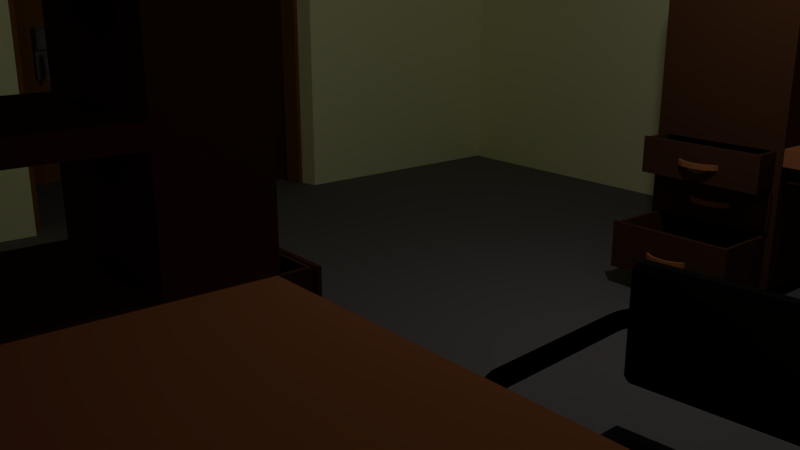 # Source: Dorm_Room.blend  (saved by Blender 2.79.0; exported with 4.5.12 LTS)
import bpy
from mathutils import Matrix  # noqa: F401  (used for matrix-valued properties, if any)

bpy.ops.wm.read_factory_settings(use_empty=True)
scene = bpy.context.scene
scene.name = 'Scene'

# ---- collections
col_collection_1 = bpy.data.collections.new('Collection 1'); scene.collection.children.link(col_collection_1)

# ---- materials (node trees are filled in below, after node groups)
mat_closet_door = bpy.data.materials.new('Closet Door')
mat_closet_door.alpha_threshold = 0.0
mat_closet_door.use_transparent_shadow = False
mat_closet_door.diffuse_color = (0.1193, 0.05048, 0.008608, 1.0)
mat_closet_door.roughness = 0.5
mat_closet_handle = bpy.data.materials.new('Closet Handle')
mat_closet_handle.alpha_threshold = 0.0
mat_closet_handle.use_transparent_shadow = False
mat_closet_handle.diffuse_color = (0.1902, 0.07838, 0.01, 1.0)
mat_closet_handle.roughness = 0.5
mat_hinge = bpy.data.materials.new('Hinge')
mat_hinge.alpha_threshold = 0.0
mat_hinge.use_transparent_shadow = False
mat_hinge.diffuse_color = (0.8, 0.492, 0.07279, 1.0)
mat_hinge.roughness = 0.5
mat_door = bpy.data.materials.new('Door')
mat_door.alpha_threshold = 0.0
mat_door.use_transparent_shadow = False
mat_door.diffuse_color = (0.281, 0.126, 0.02413, 1.0)
mat_door.roughness = 0.5
mat_mirror = bpy.data.materials.new('Mirror')
mat_mirror.alpha_threshold = 0.0
mat_mirror.use_transparent_shadow = False
mat_mirror.roughness = 0.5
mat_handle = bpy.data.materials.new('Handle')
mat_handle.alpha_threshold = 0.0
mat_handle.use_transparent_shadow = False
mat_handle.diffuse_color = (0.2079, 0.2079, 0.2079, 1.0)
mat_handle.roughness = 0.5
mat_arm = bpy.data.materials.new('Arm')
mat_arm.alpha_threshold = 0.0
mat_arm.use_transparent_shadow = False
mat_arm.diffuse_color = (0.0, 0.0, 0.0, 1.0)
mat_arm.roughness = 0.5
mat_arm.specular_intensity = 1.0
mat_seat = bpy.data.materials.new('Seat')
mat_seat.alpha_threshold = 0.0
mat_seat.use_transparent_shadow = False
mat_seat.diffuse_color = (0.01341, 0.01341, 0.01341, 1.0)
mat_seat.roughness = 0.5
mat_seat.specular_intensity = 0.1
mat_seat.line_color = (0.0, 0.0, 0.0, 1.0)
mat_dark_wood = bpy.data.materials.new('Dark Wood')
mat_dark_wood.alpha_threshold = 0.0
mat_dark_wood.use_transparent_shadow = False
mat_dark_wood.diffuse_color = (0.08353, 0.03323, 0.01435, 1.0)
mat_dark_wood.roughness = 0.5
mat_dark_wood.line_color = (0.0, 0.0, 0.0, 1.0)
mat_black = bpy.data.materials.new('Black')
mat_black.alpha_threshold = 0.0
mat_black.use_transparent_shadow = False
mat_black.diffuse_color = (0.0, 0.0, 0.0, 1.0)
mat_black.roughness = 0.5
mat_light_wood = bpy.data.materials.new('Light Wood')
mat_light_wood.alpha_threshold = 0.0
mat_light_wood.use_transparent_shadow = False
mat_light_wood.diffuse_color = (0.448, 0.1614, 0.0608, 1.0)
mat_light_wood.roughness = 0.5
mat_light_wood.line_color = (0.0, 0.0, 0.0, 1.0)
mat_purple = bpy.data.materials.new('Purple')
mat_purple.alpha_threshold = 0.0
mat_purple.use_transparent_shadow = False
mat_purple.diffuse_color = (0.4261, 0.0, 0.8, 1.0)
mat_purple.roughness = 0.5
mat_wall = bpy.data.materials.new('Wall')
mat_wall.alpha_threshold = 0.0
mat_wall.use_transparent_shadow = False
mat_wall.diffuse_color = (1.0, 1.0, 0.6, 1.0)
mat_wall.roughness = 0.5
mat_wall.specular_intensity = 1.0
mat_wall.line_color = (0.0, 0.0, 0.0, 1.0)
mat_floor = bpy.data.materials.new('Floor')
mat_floor.alpha_threshold = 0.0
mat_floor.use_transparent_shadow = False
mat_floor.diffuse_color = (0.1902, 0.1734, 0.1785, 1.0)
mat_floor.roughness = 0.5
mat_floor.specular_intensity = 0.0
mat_windowsill = bpy.data.materials.new('Windowsill')
mat_windowsill.alpha_threshold = 0.0
mat_windowsill.use_transparent_shadow = False
mat_windowsill.diffuse_color = (1.0, 0.9734, 0.8714, 1.0)
mat_windowsill.roughness = 0.5
mat_window = bpy.data.materials.new('Window')
mat_window.alpha_threshold = 0.0
mat_window.use_transparent_shadow = False
mat_window.diffuse_color = (0.0, 0.7757, 0.8, 1.0)
mat_window.roughness = 0.5
mat_frame = bpy.data.materials.new('Frame')
mat_frame.alpha_threshold = 0.0
mat_frame.use_transparent_shadow = False
mat_frame.diffuse_color = (0.214, 0.07549, 0.03322, 1.0)
mat_frame.roughness = 0.5
mat_doorframe = bpy.data.materials.new('Doorframe')
mat_doorframe.alpha_threshold = 0.0
mat_doorframe.use_transparent_shadow = False
mat_doorframe.diffuse_color = (0.2529, 0.1018, 0.01789, 1.0)
mat_doorframe.roughness = 0.5

# ---- material node trees

# ---- world
world_world = bpy.data.worlds.new('World'); scene.world = world_world
world_world.color = (0.05088, 0.05088, 0.05088)
world_world.use_sun_shadow = False
world_world.sun_shadow_jitter_overblur = 0.0
world_world.cycles.sampling_method = 'MANUAL'

# ---- cameras
cam_camera = bpy.data.cameras.new('Camera')
cam_camera.clip_end = 100.0
cam_camera.lens = 35.0
cam_camera.sensor_width = 32.0
cam_camera.sensor_height = 18.0
cam_camera.ortho_scale = 7.314
cam_camera.dof.focus_distance = 0.0
cam_camera.dof.aperture_fstop = 128.0

# ---- lights
light_lamp = bpy.data.lights.new('Lamp', 'POINT')
light_lamp.transmission_factor = 0.0
light_lamp.cutoff_distance = 30.0
light_lamp.energy = 100.0
light_lamp.shadow_buffer_clip_start = 1.001
light_lamp.shadow_soft_size = 0.1
light_lamp.shadow_maximum_resolution = 0.006
light_lamp.use_absolute_resolution = True

# ---- meshes
me_closet_door = bpy.data.meshes.new('Closet Door')
me_closet_door.from_pydata([(-0.1, -1.5, -3.3), (-0.1, -1.5, 3.3), (-0.1, 1.5, -3.3), (-0.1, 1.5, 3.3), (0.1, -1.5, -3.3), (0.1, -1.5, 3.3), (0.1, 1.5, -3.3), (0.1, 1.5, 3.3), (-0.1691, -0.05, -3.3), (-0.1691, -0.05, 3.3), (0.03091, -0.05, -3.3), (0.03091, -0.05, 3.3), (-0.1691, 0.05, 3.3), (0.03091, 0.05, -3.3), (-0.1691, 0.05, -3.3), (0.03091, 0.05, 3.3), (-0.1614, 0.1985, 3.3), (-0.14, 0.61, 3.3), (0.03862, 0.1985, -3.3), (0.05998, 0.61, -3.3), (-0.14, 0.61, -3.3), (-0.1614, 0.1985, -3.3), (0.05998, 0.61, 3.3), (0.03862, 0.1985, 3.3), (-0.1, -1.5, -0.44), (-0.1, -1.5, 0.44), (-0.1, 1.5, 0.44), (-0.1, 1.5, -0.44), (0.1, 1.5, 0.44), (0.1, 1.5, -0.44), (0.1, -1.5, 0.44), (0.1, -1.5, -0.44), (0.03091, -0.05, 0.44), (0.03091, -0.05, -0.44), (-0.1691, -0.05, 0.44), (-0.1691, -0.05, -0.44), (0.03091, 0.05, 0.44), (0.03091, 0.05, -0.44), (-0.1691, 0.05, 0.44), (-0.1691, 0.05, -0.44), (0.05998, 0.61, 0.44), (0.05998, 0.61, -0.44), (0.03862, 0.1985, 0.44), (0.03862, 0.1985, -0.44), (-0.1614, 0.1985, 0.44), (-0.1614, 0.1985, -0.44), (-0.14, 0.61, 0.44), (-0.14, 0.61, -0.44), (0.08001, 0.61, 0.44), (0.08001, 0.61, -0.44), (0.05966, 0.1985, 0.44), (0.05966, 0.1985, -0.44), (-0.1644, -0.1405, -3.3), (0.03561, -0.1405, 3.3), (-0.1644, -0.1405, 3.3), (0.03561, -0.1405, -3.3), (-0.1644, -0.1405, -0.44), (-0.1644, -0.1405, 0.44), (0.03561, -0.1405, -0.44), (0.03561, -0.1405, 0.44), (-0.1546, -0.3291, -3.3), (0.0454, -0.3291, 3.3), (0.0454, -0.3291, -0.44), (0.0454, -0.3291, 0.44), (-0.1546, -0.3291, 3.3), (0.0454, -0.3291, -3.3), (-0.1546, -0.3291, -0.44), (-0.1546, -0.3291, 0.44), (-0.1, -1.5, -0.1774), (-0.1, -1.5, 0.1774), (-0.1, 1.5, 0.1774), (-0.1, 1.5, -0.1774), (0.1, 1.5, 0.1774), (0.1, 1.5, -0.1774), (0.1, -1.5, 0.1774), (0.1, -1.5, -0.1774), (0.03091, -0.05, 0.1774), (0.03091, -0.05, -0.1774), (-0.1691, -0.05, 0.1774), (-0.1691, -0.05, -0.1774), (0.03091, 0.05, 0.1774), (0.03091, 0.05, -0.1774), (-0.1691, 0.05, 0.1774), (-0.1691, 0.05, -0.1774), (0.06206, 0.61, 0.1774), (0.06206, 0.61, -0.1774), (0.03862, 0.1985, 0.1774), (0.03862, 0.1985, -0.1774), (-0.1614, 0.1985, 0.1774), (-0.1614, 0.1985, -0.1774), (-0.14, 0.61, 0.1774), (-0.14, 0.61, -0.1774), (0.08102, 0.61, 0.1774), (0.08102, 0.61, -0.1774), (0.05966, 0.1985, 0.1774), (0.05966, 0.1985, -0.1774), (0.03561, -0.1405, 0.1774), (0.03561, -0.1405, -0.1774), (-0.1644, -0.1405, 0.1774), (-0.1644, -0.1405, -0.1774), (-0.1546, -0.3291, 0.1774), (-0.1546, -0.3291, -0.1774), (0.0454, -0.3291, 0.1774), (0.0454, -0.3291, -0.1774), (0.06937, -0.1705, 0.1474), (0.06937, -0.1705, -0.1474), (0.07555, -0.2991, 0.1474), (0.07555, -0.2991, -0.1474), (0.06717, -0.1405, 0.1774), (0.06717, -0.1405, -0.1774), (0.07552, -0.3291, 0.1774), (0.07552, -0.3291, -0.1774), (0.05041, -0.1705, 0.1474), (0.05041, -0.1705, -0.1474), (0.05613, -0.2991, 0.1474), (0.05613, -0.2991, -0.1474), (0.03091, 0.055, -3.3), (0.03091, 0.055, 3.3), (0.0698, 0.03889, -3.3), (0.0698, 0.03889, 3.3), (0.08591, -4.245e-08, -3.3), (0.08591, -4.245e-08, 3.3), (0.0698, -0.03889, -3.3), (0.0698, -0.03889, 3.3), (0.03091, -0.055, -3.3), (0.03091, -0.055, 3.3), (-0.007979, -0.03889, -3.3), (-0.007979, -0.03889, 3.3), (-0.02409, -3.939e-08, -3.3), (-0.02409, -3.939e-08, 3.3), (-0.007979, 0.03889, -3.3), (-0.007979, 0.03889, 3.3), (0.03091, 0.055, -3.087), (0.03091, 0.055, -2.874), (0.03091, 0.055, -2.661), (0.03091, 0.055, -2.448), (0.03091, 0.055, -2.235), (0.03091, 0.055, -2.023), (0.03091, 0.055, -1.81), (0.03091, 0.055, -1.597), (0.03091, 0.055, -1.384), (0.03091, 0.055, -1.171), (0.03091, 0.055, -0.9581), (0.03091, 0.055, -0.7452), (0.03091, 0.055, -0.5323), (0.03091, 0.055, -0.3194), (0.03091, 0.055, -0.1065), (0.03091, 0.055, 0.1065), (0.03091, 0.055, 0.3194), (0.03091, 0.055, 0.5323), (0.03091, 0.055, 0.7452), (0.03091, 0.055, 0.9581), (0.03091, 0.055, 1.171), (0.03091, 0.055, 1.384), (0.03091, 0.055, 1.597), (0.03091, 0.055, 1.81), (0.03091, 0.055, 2.023), (0.03091, 0.055, 2.235), (0.03091, 0.055, 2.448), (0.03091, 0.055, 2.661), (0.03091, 0.055, 2.874), (0.03091, 0.055, 3.087), (0.0698, 0.03889, 3.087), (0.0698, 0.03889, 2.874), (0.0698, 0.03889, 2.661), (0.0698, 0.03889, 2.448), (0.0698, 0.03889, 2.235), (0.0698, 0.03889, 2.023), (0.0698, 0.03889, 1.81), (0.0698, 0.03889, 1.597), (0.0698, 0.03889, 1.384), (0.0698, 0.03889, 1.171), (0.0698, 0.03889, 0.9581), (0.0698, 0.03889, 0.7452), (0.0698, 0.03889, 0.5323), (0.0698, 0.03889, 0.3194), (0.0698, 0.03889, 0.1065), (0.0698, 0.03889, -0.1065), (0.0698, 0.03889, -0.3194), (0.0698, 0.03889, -0.5323), (0.0698, 0.03889, -0.7452), (0.0698, 0.03889, -0.9581), (0.0698, 0.03889, -1.171), (0.0698, 0.03889, -1.384), (0.0698, 0.03889, -1.597), (0.0698, 0.03889, -1.81), (0.0698, 0.03889, -2.023), (0.0698, 0.03889, -2.235), (0.0698, 0.03889, -2.448), (0.0698, 0.03889, -2.661), (0.0698, 0.03889, -2.874), (0.0698, 0.03889, -3.087), (0.08591, -4.245e-08, 3.087), (0.08591, -4.245e-08, 2.874), (0.08591, -4.245e-08, 2.661), (0.08591, -4.245e-08, 2.448), (0.08591, -4.245e-08, 2.235), (0.08591, -4.245e-08, 2.023), (0.08591, -4.245e-08, 1.81), (0.08591, -4.245e-08, 1.597), (0.08591, -4.245e-08, 1.384), (0.08591, -4.245e-08, 1.171), (0.08591, -4.245e-08, 0.9581), (0.08591, -4.245e-08, 0.7452), (0.08591, -4.245e-08, 0.5323), (0.08591, -4.245e-08, 0.3194), (0.08591, -4.245e-08, 0.1065), (0.08591, -4.245e-08, -0.1065), (0.08591, -4.245e-08, -0.3194), (0.08591, -4.245e-08, -0.5323), (0.08591, -4.245e-08, -0.7452), (0.08591, -4.245e-08, -0.9581), (0.08591, -4.245e-08, -1.171), (0.08591, -4.245e-08, -1.384), (0.08591, -4.245e-08, -1.597), (0.08591, -4.245e-08, -1.81), (0.08591, -4.245e-08, -2.023), (0.08591, -4.245e-08, -2.235), (0.08591, -4.245e-08, -2.448), (0.08591, -4.245e-08, -2.661), (0.08591, -4.245e-08, -2.874), (0.08591, -4.245e-08, -3.087), (0.0698, -0.03889, 3.087), (0.0698, -0.03889, 2.874), (0.0698, -0.03889, 2.661), (0.0698, -0.03889, 2.448), (0.0698, -0.03889, 2.235), (0.0698, -0.03889, 2.023), (0.0698, -0.03889, 1.81), (0.0698, -0.03889, 1.597), (0.0698, -0.03889, 1.384), (0.0698, -0.03889, 1.171), (0.0698, -0.03889, 0.9581), (0.0698, -0.03889, 0.7452), (0.0698, -0.03889, 0.5323), (0.0698, -0.03889, 0.3194), (0.0698, -0.03889, 0.1065), (0.0698, -0.03889, -0.1065), (0.0698, -0.03889, -0.3194), (0.0698, -0.03889, -0.5323), (0.0698, -0.03889, -0.7452), (0.0698, -0.03889, -0.9581), (0.0698, -0.03889, -1.171), (0.0698, -0.03889, -1.384), (0.0698, -0.03889, -1.597), (0.0698, -0.03889, -1.81), (0.0698, -0.03889, -2.023), (0.0698, -0.03889, -2.235), (0.0698, -0.03889, -2.448), (0.0698, -0.03889, -2.661), (0.0698, -0.03889, -2.874), (0.0698, -0.03889, -3.087), (0.03091, -0.055, 3.087), (0.03091, -0.055, 2.874), (0.03091, -0.055, 2.661), (0.03091, -0.055, 2.448), (0.03091, -0.055, 2.235), (0.03091, -0.055, 2.023), (0.03091, -0.055, 1.81), (0.03091, -0.055, 1.597), (0.03091, -0.055, 1.384), (0.03091, -0.055, 1.171), (0.03091, -0.055, 0.9581), (0.03091, -0.055, 0.7452), (0.03091, -0.055, 0.5323), (0.03091, -0.055, 0.3194), (0.03091, -0.055, 0.1065), (0.03091, -0.055, -0.1065), (0.03091, -0.055, -0.3194), (0.03091, -0.055, -0.5323), (0.03091, -0.055, -0.7452), (0.03091, -0.055, -0.9581), (0.03091, -0.055, -1.171), (0.03091, -0.055, -1.384), (0.03091, -0.055, -1.597), (0.03091, -0.055, -1.81), (0.03091, -0.055, -2.023), (0.03091, -0.055, -2.235), (0.03091, -0.055, -2.448), (0.03091, -0.055, -2.661), (0.03091, -0.055, -2.874), (0.03091, -0.055, -3.087), (-0.007979, -0.03889, 3.087), (-0.007979, -0.03889, 2.874), (-0.007979, -0.03889, 2.661), (-0.007979, -0.03889, 2.448), (-0.007979, -0.03889, 2.235), (-0.007979, -0.03889, 2.023), (-0.007979, -0.03889, 1.81), (-0.007979, -0.03889, 1.597), (-0.007979, -0.03889, 1.384), (-0.007979, -0.03889, 1.171), (-0.007979, -0.03889, 0.9581), (-0.007979, -0.03889, 0.7452), (-0.007979, -0.03889, 0.5323), (-0.007979, -0.03889, 0.3194), (-0.007979, -0.03889, 0.1065), (-0.007979, -0.03889, -0.1065), (-0.007979, -0.03889, -0.3194), (-0.007979, -0.03889, -0.5323), (-0.007979, -0.03889, -0.7452), (-0.007979, -0.03889, -0.9581), (-0.007979, -0.03889, -1.171), (-0.007979, -0.03889, -1.384), (-0.007979, -0.03889, -1.597), (-0.007979, -0.03889, -1.81), (-0.007979, -0.03889, -2.023), (-0.007979, -0.03889, -2.235), (-0.007979, -0.03889, -2.448), (-0.007979, -0.03889, -2.661), (-0.007979, -0.03889, -2.874), (-0.007979, -0.03889, -3.087), (-0.02409, -3.939e-08, 3.087), (-0.02409, -3.939e-08, 2.874), (-0.02409, -3.939e-08, 2.661), (-0.02409, -3.939e-08, 2.448), (-0.02409, -3.939e-08, 2.235), (-0.02409, -3.939e-08, 2.023), (-0.02409, -3.939e-08, 1.81), (-0.02409, -3.939e-08, 1.597), (-0.02409, -3.939e-08, 1.384), (-0.02409, -3.939e-08, 1.171), (-0.02409, -3.939e-08, 0.9581), (-0.02409, -3.939e-08, 0.7452), (-0.02409, -3.939e-08, 0.5323), (-0.02409, -3.939e-08, 0.3194), (-0.02409, -3.939e-08, 0.1065), (-0.02409, -3.939e-08, -0.1065), (-0.02409, -3.939e-08, -0.3194), (-0.02409, -3.939e-08, -0.5323), (-0.02409, -3.939e-08, -0.7452), (-0.02409, -3.939e-08, -0.9581), (-0.02409, -3.939e-08, -1.171), (-0.02409, -3.939e-08, -1.384), (-0.02409, -3.939e-08, -1.597), (-0.02409, -3.939e-08, -1.81), (-0.02409, -3.939e-08, -2.023), (-0.02409, -3.939e-08, -2.235), (-0.02409, -3.939e-08, -2.448), (-0.02409, -3.939e-08, -2.661), (-0.02409, -3.939e-08, -2.874), (-0.02409, -3.939e-08, -3.087), (-0.007979, 0.03889, 3.087), (-0.007979, 0.03889, 2.874), (-0.007979, 0.03889, 2.661), (-0.007979, 0.03889, 2.448), (-0.007979, 0.03889, 2.235), (-0.007979, 0.03889, 2.023), (-0.007979, 0.03889, 1.81), (-0.007979, 0.03889, 1.597), (-0.007979, 0.03889, 1.384), (-0.007979, 0.03889, 1.171), (-0.007979, 0.03889, 0.9581), (-0.007979, 0.03889, 0.7452), (-0.007979, 0.03889, 0.5323), (-0.007979, 0.03889, 0.3194), (-0.007979, 0.03889, 0.1065), (-0.007979, 0.03889, -0.1065), (-0.007979, 0.03889, -0.3194), (-0.007979, 0.03889, -0.5323), (-0.007979, 0.03889, -0.7452), (-0.007979, 0.03889, -0.9581), (-0.007979, 0.03889, -1.171), (-0.007979, 0.03889, -1.384), (-0.007979, 0.03889, -1.597), (-0.007979, 0.03889, -1.81), (-0.007979, 0.03889, -2.023), (-0.007979, 0.03889, -2.235), (-0.007979, 0.03889, -2.448), (-0.007979, 0.03889, -2.661), (-0.007979, 0.03889, -2.874), (-0.007979, 0.03889, -3.087)], [], [(46, 17, 3, 26), (26, 3, 7, 28), (63, 61, 5, 30), (30, 5, 1, 25), (60, 65, 4, 0), (61, 64, 1, 5), (15, 12, 9, 11), (14, 13, 10, 8), (36, 15, 11, 32), (57, 54, 9, 34), (42, 23, 15, 36), (21, 18, 13, 14), (23, 16, 12, 15), (34, 9, 12, 38), (7, 3, 17, 22), (22, 17, 16, 23), (2, 6, 19, 20), (20, 19, 18, 21), (28, 7, 22, 40), (40, 22, 23, 42), (38, 12, 16, 44), (44, 16, 17, 46), (21, 45, 47, 20), (88, 44, 46, 90), (14, 39, 45, 21), (82, 38, 44, 88), (19, 41, 43, 18), (40, 42, 50, 48), (6, 29, 41, 19), (72, 28, 40, 84), (8, 35, 39, 14), (78, 34, 38, 82), (18, 43, 37, 13), (86, 42, 36, 80), (52, 56, 35, 8), (98, 57, 34, 78), (13, 37, 33, 10), (80, 36, 32, 76), (4, 31, 24, 0), (74, 30, 25, 69), (65, 62, 31, 4), (102, 63, 30, 74), (2, 27, 29, 6), (70, 26, 28, 72), (20, 47, 27, 2), (90, 46, 26, 70), (92, 48, 50, 94), (87, 43, 51, 95), (84, 40, 48, 92), (43, 41, 49, 51), (76, 32, 59, 96), (10, 33, 58, 55), (100, 67, 57, 98), (60, 66, 56, 52), (67, 64, 54, 57), (11, 9, 54, 53), (8, 10, 55, 52), (32, 11, 53, 59), (25, 1, 64, 67), (0, 24, 66, 60), (69, 25, 67, 100), (96, 59, 63, 102), (55, 58, 62, 65), (53, 54, 64, 61), (52, 55, 65, 60), (59, 53, 61, 63), (58, 97, 103, 62), (97, 96, 108, 109), (24, 68, 101, 66), (68, 69, 100, 101), (66, 101, 99, 56), (101, 100, 98, 99), (33, 77, 97, 58), (77, 76, 96, 97), (41, 85, 93, 49), (85, 84, 92, 93), (42, 86, 94, 50), (86, 87, 95, 94), (49, 93, 95, 51), (93, 92, 94, 95), (47, 91, 71, 27), (91, 90, 70, 71), (27, 71, 73, 29), (71, 70, 72, 73), (62, 103, 75, 31), (103, 102, 74, 75), (31, 75, 68, 24), (75, 74, 69, 68), (37, 81, 77, 33), (81, 80, 76, 77), (56, 99, 79, 35), (99, 98, 78, 79), (43, 87, 81, 37), (87, 86, 80, 81), (35, 79, 83, 39), (79, 78, 82, 83), (29, 73, 85, 41), (73, 72, 84, 85), (39, 83, 89, 45), (83, 82, 88, 89), (45, 89, 91, 47), (89, 88, 90, 91), (107, 105, 113, 115), (103, 97, 109, 111), (96, 102, 110, 108), (102, 103, 111, 110), (104, 105, 109, 108), (107, 106, 110, 111), (105, 107, 111, 109), (106, 104, 108, 110), (113, 112, 114, 115), (105, 104, 112, 113), (104, 106, 114, 112), (106, 107, 115, 114), (161, 117, 119, 162), (162, 119, 121, 192), (192, 121, 123, 222), (222, 123, 125, 252), (252, 125, 127, 282), (282, 127, 129, 312), (119, 117, 131, 129, 127, 125, 123, 121), (312, 129, 131, 342), (342, 131, 117, 161), (116, 118, 120, 122, 124, 126, 128, 130), (130, 371, 132, 116), (371, 370, 133, 132), (370, 369, 134, 133), (369, 368, 135, 134), (368, 367, 136, 135), (367, 366, 137, 136), (366, 365, 138, 137), (365, 364, 139, 138), (364, 363, 140, 139), (363, 362, 141, 140), (362, 361, 142, 141), (361, 360, 143, 142), (360, 359, 144, 143), (359, 358, 145, 144), (358, 357, 146, 145), (357, 356, 147, 146), (356, 355, 148, 147), (355, 354, 149, 148), (354, 353, 150, 149), (353, 352, 151, 150), (352, 351, 152, 151), (351, 350, 153, 152), (350, 349, 154, 153), (349, 348, 155, 154), (348, 347, 156, 155), (347, 346, 157, 156), (346, 345, 158, 157), (345, 344, 159, 158), (344, 343, 160, 159), (343, 342, 161, 160), (128, 341, 371, 130), (341, 340, 370, 371), (340, 339, 369, 370), (339, 338, 368, 369), (338, 337, 367, 368), (337, 336, 366, 367), (336, 335, 365, 366), (335, 334, 364, 365), (334, 333, 363, 364), (333, 332, 362, 363), (332, 331, 361, 362), (331, 330, 360, 361), (330, 329, 359, 360), (329, 328, 358, 359), (328, 327, 357, 358), (327, 326, 356, 357), (326, 325, 355, 356), (325, 324, 354, 355), (324, 323, 353, 354), (323, 322, 352, 353), (322, 321, 351, 352), (321, 320, 350, 351), (320, 319, 349, 350), (319, 318, 348, 349), (318, 317, 347, 348), (317, 316, 346, 347), (316, 315, 345, 346), (315, 314, 344, 345), (314, 313, 343, 344), (313, 312, 342, 343), (126, 311, 341, 128), (311, 310, 340, 341), (310, 309, 339, 340), (309, 308, 338, 339), (308, 307, 337, 338), (307, 306, 336, 337), (306, 305, 335, 336), (305, 304, 334, 335), (304, 303, 333, 334), (303, 302, 332, 333), (302, 301, 331, 332), (301, 300, 330, 331), (300, 299, 329, 330), (299, 298, 328, 329), (298, 297, 327, 328), (297, 296, 326, 327), (296, 295, 325, 326), (295, 294, 324, 325), (294, 293, 323, 324), (293, 292, 322, 323), (292, 291, 321, 322), (291, 290, 320, 321), (290, 289, 319, 320), (289, 288, 318, 319), (288, 287, 317, 318), (287, 286, 316, 317), (286, 285, 315, 316), (285, 284, 314, 315), (284, 283, 313, 314), (283, 282, 312, 313), (124, 281, 311, 126), (281, 280, 310, 311), (280, 279, 309, 310), (279, 278, 308, 309), (278, 277, 307, 308), (277, 276, 306, 307), (276, 275, 305, 306), (275, 274, 304, 305), (274, 273, 303, 304), (273, 272, 302, 303), (272, 271, 301, 302), (271, 270, 300, 301), (270, 269, 299, 300), (269, 268, 298, 299), (268, 267, 297, 298), (267, 266, 296, 297), (266, 265, 295, 296), (265, 264, 294, 295), (264, 263, 293, 294), (263, 262, 292, 293), (262, 261, 291, 292), (261, 260, 290, 291), (260, 259, 289, 290), (259, 258, 288, 289), (258, 257, 287, 288), (257, 256, 286, 287), (256, 255, 285, 286), (255, 254, 284, 285), (254, 253, 283, 284), (253, 252, 282, 283), (122, 251, 281, 124), (251, 250, 280, 281), (250, 249, 279, 280), (249, 248, 278, 279), (248, 247, 277, 278), (247, 246, 276, 277), (246, 245, 275, 276), (245, 244, 274, 275), (244, 243, 273, 274), (243, 242, 272, 273), (242, 241, 271, 272), (241, 240, 270, 271), (240, 239, 269, 270), (239, 238, 268, 269), (238, 237, 267, 268), (237, 236, 266, 267), (236, 235, 265, 266), (235, 234, 264, 265), (234, 233, 263, 264), (233, 232, 262, 263), (232, 231, 261, 262), (231, 230, 260, 261), (230, 229, 259, 260), (229, 228, 258, 259), (228, 227, 257, 258), (227, 226, 256, 257), (226, 225, 255, 256), (225, 224, 254, 255), (224, 223, 253, 254), (223, 222, 252, 253), (120, 221, 251, 122), (221, 220, 250, 251), (220, 219, 249, 250), (219, 218, 248, 249), (218, 217, 247, 248), (217, 216, 246, 247), (216, 215, 245, 246), (215, 214, 244, 245), (214, 213, 243, 244), (213, 212, 242, 243), (212, 211, 241, 242), (211, 210, 240, 241), (210, 209, 239, 240), (209, 208, 238, 239), (208, 207, 237, 238), (207, 206, 236, 237), (206, 205, 235, 236), (205, 204, 234, 235), (204, 203, 233, 234), (203, 202, 232, 233), (202, 201, 231, 232), (201, 200, 230, 231), (200, 199, 229, 230), (199, 198, 228, 229), (198, 197, 227, 228), (197, 196, 226, 227), (196, 195, 225, 226), (195, 194, 224, 225), (194, 193, 223, 224), (193, 192, 222, 223), (118, 191, 221, 120), (191, 190, 220, 221), (190, 189, 219, 220), (189, 188, 218, 219), (188, 187, 217, 218), (187, 186, 216, 217), (186, 185, 215, 216), (185, 184, 214, 215), (184, 183, 213, 214), (183, 182, 212, 213), (182, 181, 211, 212), (181, 180, 210, 211), (180, 179, 209, 210), (179, 178, 208, 209), (178, 177, 207, 208), (177, 176, 206, 207), (176, 175, 205, 206), (175, 174, 204, 205), (174, 173, 203, 204), (173, 172, 202, 203), (172, 171, 201, 202), (171, 170, 200, 201), (170, 169, 199, 200), (169, 168, 198, 199), (168, 167, 197, 198), (167, 166, 196, 197), (166, 165, 195, 196), (165, 164, 194, 195), (164, 163, 193, 194), (163, 162, 192, 193), (116, 132, 191, 118), (132, 133, 190, 191), (133, 134, 189, 190), (134, 135, 188, 189), (135, 136, 187, 188), (136, 137, 186, 187), (137, 138, 185, 186), (138, 139, 184, 185), (139, 140, 183, 184), (140, 141, 182, 183), (141, 142, 181, 182), (142, 143, 180, 181), (143, 144, 179, 180), (144, 145, 178, 179), (145, 146, 177, 178), (146, 147, 176, 177), (147, 148, 175, 176), (148, 149, 174, 175), (149, 150, 173, 174), (150, 151, 172, 173), (151, 152, 171, 172), (152, 153, 170, 171), (153, 154, 169, 170), (154, 155, 168, 169), (155, 156, 167, 168), (156, 157, 166, 167), (157, 158, 165, 166), (158, 159, 164, 165), (159, 160, 163, 164), (160, 161, 162, 163)])
me_closet_door.polygons.foreach_set('material_index', [0, 0, 0, 0, 0, 0, 0, 0, 0, 0, 0, 0, 0, 0, 0, 0, 0, 0, 0, 0, 0, 0, 0, 0, 0, 0, 0, 1, 0, 0, 0, 0, 0, 0, 0, 0, 0, 0, 0, 0, 0, 0, 0, 0, 0, 0, 1, 1, 1, 1, 0, 0, 0, 0, 0, 0, 0, 0, 0, 0, 0, 0, 0, 0, 0, 0, 0, 1, 0, 0, 0, 0, 0, 0, 1, 1, 1, 1, 1, 1, 0, 0, 0, 0, 0, 0, 0, 0, 0, 0, 0, 0, 0, 0, 0, 0, 0, 0, 0, 0, 0, 0, 1, 1, 1, 1, 1, 1, 1, 1, 1, 1, 1, 1, 1, 1, 1, 1, 1, 1, 2, 1, 1, 2, 1, 2, 1, 2, 1, 2, 1, 2, 1, 2, 1, 2, 1, 2, 1, 2, 1, 2, 1, 2, 1, 2, 1, 2, 1, 2, 1, 2, 1, 2, 1, 2, 1, 2, 1, 2, 1, 2, 1, 2, 1, 2, 1, 2, 1, 2, 1, 2, 1, 2, 1, 2, 1, 2, 1, 2, 1, 2, 1, 2, 1, 2, 1, 2, 1, 2, 1, 2, 1, 2, 1, 2, 1, 2, 1, 2, 1, 2, 1, 2, 1, 2, 1, 2, 1, 2, 1, 2, 1, 2, 1, 2, 1, 2, 1, 2, 1, 2, 1, 2, 1, 2, 1, 2, 1, 2, 1, 2, 1, 2, 1, 2, 1, 2, 1, 2, 1, 2, 1, 2, 1, 2, 1, 2, 1, 2, 1, 2, 1, 2, 1, 2, 1, 2, 1, 2, 1, 2, 1, 2, 1, 2, 1, 2, 1, 2, 1, 2, 1, 2, 1, 2, 1, 2, 1, 2, 1, 2, 1, 2, 1, 2, 1, 2, 1, 2, 1, 2, 1, 2, 1, 2, 1, 2, 1, 2, 1, 2, 1, 2, 1, 2, 1, 2, 1, 2, 1, 2, 1, 2, 1, 2, 1, 2, 1, 2, 1, 2, 1, 2, 1, 2, 1, 2, 1, 2, 1, 2, 1, 2, 1, 2, 1, 2, 1, 2, 1, 2, 1, 2, 1, 2, 1, 2, 1, 2, 1, 2, 1, 2, 1, 2, 1, 2, 1, 2, 1, 2, 1, 2])
me_closet_door.materials.append(mat_closet_door)
me_closet_door.materials.append(mat_closet_handle)
me_closet_door.materials.append(mat_hinge)
me_closet_door.use_remesh_preserve_volume = False
me_closet_door.use_remesh_preserve_attributes = False
me_closet_door.use_mirror_vertex_groups = False
me_closet_door.update()
me_door = bpy.data.meshes.new('Door')
me_door.from_pydata([(7.629e-07, -3.2, -3.0), (7.629e-07, -3.2, 3.6), (7.629e-07, -1.192e-07, -3.0), (7.629e-07, -1.192e-07, 3.6), (0.2, -3.2, -3.0), (0.2, -3.2, 3.6), (0.2, -1.192e-07, -3.0), (0.2, -1.192e-07, 3.6), (0.1, -2.5, -1.5), (0.1, -2.5, 2.5), (0.1, -0.7, -1.5), (0.1, -0.7, 2.5), (0.3, -2.5, -1.5), (0.3, -2.5, 2.5), (0.3, -0.7, -1.5), (0.3, -0.7, 2.5), (0.2, -3.1, -0.1), (0.2, -3.1, 0.4), (0.2, -2.8, -0.1), (0.2, -2.8, 0.4), (0.4, -3.074, -0.06988), (0.4, -3.074, 0.3621), (0.4, -2.826, -0.06988), (0.4, -2.826, 0.3621), (0.3, -2.8, -0.1), (0.3, -2.8, 0.4), (0.3, -3.1, -0.1), (0.3, -3.1, 0.4), (0.2, -2.8, -0.7), (0.2, -3.1, -0.7), (0.3, -2.8, -0.7), (0.3, -3.1, -0.7), (0.2, -3.1, -0.4), (0.3, -3.1, -0.4), (0.3, -2.8, -0.4), (0.2, -2.8, -0.4), (0.2, -3.1, -0.49), (0.3, -3.1, -0.49), (0.3, -2.8, -0.49), (0.2, -2.8, -0.49), (0.2, -2.9, -0.1), (0.2, -3.0, -0.1), (0.2, -3.0, 0.4), (0.2, -2.9, 0.4), (0.4302, -3.013, -0.05032), (0.4302, -2.887, -0.05032), (0.4302, -2.887, 0.3566), (0.4302, -3.013, 0.3566), (0.3, -2.9, 0.4), (0.3, -3.0, 0.4), (0.3, -2.9, -0.1), (0.3, -3.0, -0.1), (0.2, -2.9, -0.7), (0.2, -3.0, -0.7), (0.3, -2.9, -0.7), (0.3, -3.0, -0.7), (0.2, -2.9, -0.4), (0.2, -3.0, -0.4), (0.3, -3.0, -0.4), (0.3, -2.9, -0.4), (0.2, -2.9, -0.49), (0.2, -3.0, -0.49), (0.3, -3.0, -0.49), (0.3, -2.9, -0.49), (0.31, -3.0, -0.49), (0.31, -2.9, -0.49), (0.38, -3.0, -0.49), (0.38, -2.9, -0.49), (0.3, -3.1, -0.175), (0.3, -2.8, -0.175), (0.2, -2.8, -0.175), (0.2, -3.1, -0.175), (0.3, -2.9, -0.175), (0.3, -3.0, -0.175), (0.2, -3.0, -0.175), (0.2, -2.9, -0.175), (0.2, -3.1, -0.265), (0.3, -2.9, -0.265), (0.3, -3.0, -0.265), (0.2, -3.0, -0.265), (0.2, -2.9, -0.265), (0.3, -3.1, -0.265), (0.3, -2.8, -0.265), (0.2, -2.8, -0.265), (0.3, -2.986, -0.4126), (0.3, -2.914, -0.4126), (0.3, -2.986, -0.4774), (0.3, -2.914, -0.4774), (0.31, -2.986, -0.4126), (0.31, -2.914, -0.4126), (0.31, -2.986, -0.4774), (0.31, -2.914, -0.4774), (0.31, -3.0, -0.175), (0.31, -2.9, -0.175), (0.31, -2.9, -0.265), (0.31, -3.0, -0.265), (0.3, -2.995, -0.1795), (0.3, -2.905, -0.1795), (0.3, -2.905, -0.2605), (0.3, -2.995, -0.2605), (0.31, -2.905, -0.1795), (0.31, -2.905, -0.2605), (0.31, -2.995, -0.2605), (0.31, -2.995, -0.1795), (0.31, -2.982, -0.6), (0.31, -3.0, -0.545), (0.31, -2.989, -0.5958), (0.31, -2.995, -0.5839), (0.31, -2.999, -0.566), (0.31, -2.9, -0.545), (0.31, -2.918, -0.6), (0.31, -2.901, -0.566), (0.31, -2.905, -0.5839), (0.31, -2.911, -0.5958), (0.38, -3.0, -0.545), (0.38, -2.982, -0.6), (0.38, -2.999, -0.566), (0.38, -2.995, -0.5839), (0.38, -2.989, -0.5958), (0.38, -2.918, -0.6), (0.38, -2.9, -0.545), (0.38, -2.911, -0.5958), (0.38, -2.905, -0.5839), (0.38, -2.901, -0.566), (0.31, -2.934, -0.6046), (0.31, -2.966, -0.6046), (0.31, -2.95, -0.6071), (0.38, -2.966, -0.6046), (0.38, -2.934, -0.6046), (0.38, -2.95, -0.6071), (0.31, -3.0, -0.445), (0.31, -2.985, -0.4), (0.31, -2.986, -0.4129), (0.31, -2.999, -0.4278), (0.31, -2.996, -0.4132), (0.31, -2.991, -0.4034), (0.31, -2.915, -0.4), (0.31, -2.9, -0.445), (0.31, -2.914, -0.4129), (0.31, -2.909, -0.4034), (0.31, -2.904, -0.4132), (0.31, -2.901, -0.4278), (0.38, -2.985, -0.4), (0.38, -3.0, -0.445), (0.38, -2.991, -0.4034), (0.38, -2.996, -0.4132), (0.38, -2.999, -0.4278), (0.38, -2.9, -0.445), (0.38, -2.915, -0.4), (0.38, -2.901, -0.4278), (0.38, -2.904, -0.4132), (0.38, -2.909, -0.4034), (0.31, -2.967, -0.3946), (0.31, -2.95, -0.3925), (0.31, -2.932, -0.3946), (0.38, -2.967, -0.3946), (0.38, -2.95, -0.3925), (0.38, -2.932, -0.3946), (0.4373, -2.975, -0.2015), (0.3775, -3.0, -0.175), (0.4373, -3.0, -0.224), (0.4373, -2.925, -0.2015), (0.4373, -2.9, -0.224), (0.3775, -2.9, -0.175), (0.4277, -2.9, -0.256), (0.4277, -2.925, -0.2785), (0.3775, -2.9, -0.265), (0.3775, -3.0, -0.265), (0.4277, -2.975, -0.2785), (0.4277, -3.0, -0.256), (0.5653, -2.975, -0.3858), (0.5118, -2.975, -0.2544), (0.5023, -3.0, -0.264), (0.5558, -3.0, -0.3953), (0.5653, -2.925, -0.3858), (0.5558, -2.9, -0.3953), (0.5023, -2.9, -0.264), (0.5118, -2.925, -0.2544), (0.5395, -2.9, -0.4049), (0.5299, -2.925, -0.4144), (0.4832, -2.925, -0.3056), (0.4927, -2.9, -0.296), (0.5395, -3.0, -0.4049), (0.4927, -3.0, -0.296), (0.4832, -2.975, -0.3056), (0.5299, -2.975, -0.4144), (0.6085, -2.975, -0.7096), (0.5977, -2.975, -0.5955), (0.591, -3.0, -0.5955), (0.6017, -3.0, -0.7096), (0.6085, -2.925, -0.7096), (0.6017, -2.9, -0.7096), (0.591, -2.9, -0.5955), (0.5977, -2.925, -0.5955), (0.5891, -2.9, -0.7062), (0.5824, -2.925, -0.7062), (0.5679, -2.925, -0.6051), (0.5747, -2.9, -0.6051), (0.5891, -3.0, -0.7062), (0.5747, -3.0, -0.6051), (0.5679, -2.975, -0.6051), (0.5824, -2.975, -0.7062), (0.5976, -2.975, -0.728), (0.5741, -3.0, -0.739), (0.5686, -2.975, -0.7481), (0.5976, -2.925, -0.728), (0.5686, -2.925, -0.7481), (0.5741, -2.9, -0.739), (0.5615, -2.9, -0.7356), (0.5569, -2.925, -0.7414), (0.5733, -2.925, -0.7179), (0.5615, -3.0, -0.7356), (0.5733, -2.975, -0.7179), (0.5569, -2.975, -0.7414)], [], [(0, 1, 3, 2), (2, 3, 7, 6), (6, 7, 5, 4), (4, 5, 1, 0), (2, 6, 4, 0), (7, 3, 1, 5), (8, 9, 11, 10), (10, 11, 15, 14), (14, 15, 13, 12), (12, 13, 9, 8), (10, 14, 12, 8), (15, 11, 9, 13), (40, 43, 19, 18), (24, 25, 23, 22), (44, 47, 21, 20), (26, 27, 17, 16), (51, 44, 20, 26), (49, 42, 17, 27), (47, 49, 27, 21), (37, 36, 29, 31), (20, 21, 27, 26), (18, 19, 25, 24), (53, 55, 31, 29), (62, 37, 31, 55), (39, 38, 30, 28), (60, 39, 28, 52), (80, 83, 35, 56), (83, 82, 34, 35), (78, 81, 33, 58), (81, 76, 32, 33), (56, 35, 39, 60), (35, 34, 38, 39), (58, 33, 37, 62), (33, 32, 36, 37), (34, 59, 63, 38), (59, 58, 84, 85), (32, 57, 61, 36), (57, 56, 60, 61), (82, 77, 59, 34), (77, 78, 58, 59), (76, 79, 57, 32), (79, 80, 56, 57), (36, 61, 53, 29), (61, 60, 52, 53), (38, 63, 54, 30), (63, 62, 55, 54), (28, 30, 54, 52), (52, 54, 55, 53), (23, 25, 48, 46), (46, 48, 49, 47), (25, 19, 43, 48), (48, 43, 42, 49), (24, 22, 45, 50), (50, 45, 44, 51), (22, 23, 46, 45), (45, 46, 47, 44), (16, 17, 42, 41), (41, 42, 43, 40), (152, 131, 142, 155), (62, 63, 87, 86), (58, 62, 86, 84), (65, 64, 90, 91), (147, 149, 150, 151, 148, 157, 156, 155, 142, 144, 145, 146, 143, 66, 67), (64, 130, 132, 88, 90), (66, 64, 105, 114), (67, 66, 114, 116, 117, 118, 115, 127, 129, 128, 119, 121, 122, 123, 120), (65, 67, 120, 109), (41, 40, 75, 74), (16, 41, 74, 71), (50, 51, 73, 72), (24, 50, 72, 69), (26, 16, 71, 68), (51, 26, 68, 73), (18, 24, 69, 70), (40, 18, 70, 75), (74, 75, 80, 79), (71, 74, 79, 76), (160, 169, 183, 172), (69, 72, 77, 82), (68, 71, 76, 81), (73, 68, 81, 78), (70, 69, 82, 83), (75, 70, 83, 80), (92, 95, 167, 159), (168, 165, 180, 184), (174, 170, 187, 193), (164, 162, 176, 181), (190, 186, 202, 205), (93, 92, 159, 163), (95, 94, 166, 167), (94, 93, 163, 166), (206, 204, 213, 209), (185, 179, 196, 200), (178, 175, 192, 197), (173, 182, 199, 188), (84, 86, 90, 88), (86, 87, 91, 90), (85, 84, 88, 89), (87, 85, 89, 91), (65, 137, 147, 67), (130, 64, 66, 143), (63, 59, 85, 87), (138, 137, 65, 91, 89), (72, 73, 96, 97), (95, 92, 103, 102), (93, 94, 101, 100), (73, 78, 99, 96), (96, 99, 102, 103), (99, 98, 101, 102), (98, 97, 100, 101), (97, 96, 103, 100), (77, 72, 97, 98), (78, 77, 98, 99), (92, 93, 100, 103), (94, 95, 102, 101), (104, 115, 118, 106), (106, 118, 117, 107), (107, 117, 116, 108), (108, 116, 114, 105), (109, 120, 123, 111), (111, 123, 122, 112), (112, 122, 121, 113), (113, 121, 119, 110), (124, 110, 119, 128), (64, 65, 109, 111, 112, 113, 110, 124, 126, 125, 104, 106, 107, 108, 105), (124, 128, 129, 126), (126, 129, 127, 125), (104, 125, 127, 115), (130, 133, 132), (133, 134, 132), (134, 135, 132), (135, 131, 132), (136, 139, 138), (139, 140, 138), (140, 141, 138), (141, 137, 138), (142, 131, 135, 144), (144, 135, 134, 145), (145, 134, 133, 146), (146, 133, 130, 143), (136, 148, 151, 139), (139, 151, 150, 140), (140, 150, 149, 141), (141, 149, 147, 137), (132, 131, 152, 153, 154, 136, 138, 89, 88), (136, 154, 157, 148), (154, 153, 156, 157), (153, 152, 155, 156), (201, 195, 210, 212), (194, 191, 207, 208), (189, 198, 211, 203), (158, 159, 160), (161, 162, 163), (164, 165, 166), (167, 168, 169), (170, 171, 172, 173), (174, 175, 176, 177), (178, 179, 180, 181), (182, 183, 184, 185), (186, 187, 188, 189), (190, 191, 192, 193), (194, 195, 196, 197), (198, 199, 200, 201), (202, 203, 204), (205, 206, 207), (208, 209, 210), (211, 212, 213), (158, 161, 163, 159), (162, 164, 166, 163), (159, 167, 169, 160), (167, 166, 165, 168), (170, 174, 177, 171), (175, 178, 181, 176), (172, 183, 182, 173), (184, 180, 179, 185), (168, 184, 183, 169), (171, 158, 160, 172), (176, 162, 161, 177), (164, 181, 180, 165), (186, 190, 193, 187), (191, 194, 197, 192), (188, 199, 198, 189), (200, 196, 195, 201), (178, 197, 196, 179), (199, 182, 185, 200), (174, 193, 192, 175), (187, 170, 173, 188), (204, 206, 205, 202), (206, 209, 208, 207), (203, 211, 213, 204), (212, 210, 209, 213), (194, 208, 210, 195), (211, 198, 201, 212), (190, 205, 207, 191), (202, 186, 189, 203), (161, 158, 171, 177)])
me_door.polygons.foreach_set('material_index', [0, 0, 0, 0, 0, 0, 1, 1, 1, 1, 1, 1, 2, 2, 2, 2, 2, 2, 2, 2, 2, 2, 2, 2, 2, 2, 2, 2, 2, 2, 2, 2, 2, 2, 2, 2, 2, 2, 2, 2, 2, 2, 2, 2, 2, 2, 2, 2, 2, 2, 2, 2, 2, 2, 2, 2, 2, 2, 2, 2, 2, 2, 2, 2, 2, 2, 2, 2, 2, 2, 2, 2, 2, 2, 2, 2, 2, 2, 2, 2, 2, 2, 2, 2, 2, 2, 2, 2, 2, 2, 2, 2, 2, 2, 2, 2, 2, 2, 2, 2, 2, 2, 2, 2, 2, 2, 2, 2, 2, 2, 2, 2, 2, 2, 2, 2, 2, 2, 2, 2, 2, 2, 2, 2, 2, 2, 2, 2, 2, 2, 2, 2, 2, 2, 2, 2, 2, 2, 2, 2, 2, 2, 2, 2, 2, 2, 2, 2, 2, 2, 2, 2, 2, 2, 2, 2, 2, 2, 2, 2, 2, 2, 2, 2, 2, 2, 2, 2, 2, 2, 2, 2, 2, 2, 2, 2, 2, 2, 2, 2, 2, 2, 2, 2, 2, 2, 2, 2, 2, 2, 2, 2, 2, 2, 2, 2])
me_door.materials.append(mat_door)
me_door.materials.append(mat_mirror)
me_door.materials.append(mat_handle)
me_door.use_remesh_preserve_volume = False
me_door.use_remesh_preserve_attributes = False
me_door.use_mirror_vertex_groups = False
me_door.update()
me_chair_support = bpy.data.meshes.new('Chair Support')
me_chair_support.from_pydata([(-1.05, 0.07, -1.585e-09), (1.05, 0.07, 1.585e-09), (-1.05, 0.06467, -0.02679), (1.05, 0.06467, -0.02679), (-1.05, 0.0495, -0.0495), (1.05, 0.0495, -0.0495), (-1.05, 0.02679, -0.06467), (1.05, 0.02679, -0.06467), (-1.05, -3.06e-09, -0.07), (1.05, -3.06e-09, -0.07), (-1.05, -0.02679, -0.06467), (1.05, -0.02679, -0.06467), (-1.05, -0.0495, -0.0495), (1.05, -0.0495, -0.0495), (-1.05, -0.06467, -0.02679), (1.05, -0.06467, -0.02679), (-1.05, -0.07, -1.216e-08), (1.05, -0.07, -8.984e-09), (-1.05, -0.06467, 0.02679), (1.05, -0.06467, 0.02679), (-1.05, -0.0495, 0.0495), (1.05, -0.0495, 0.0495), (-1.05, -0.02679, 0.06467), (1.05, -0.02679, 0.06467), (-1.05, 8.347e-10, 0.07), (1.05, 8.347e-10, 0.07), (-1.05, 0.02679, 0.06467), (1.05, 0.02679, 0.06467), (-1.05, 0.0495, 0.0495), (1.05, 0.0495, 0.0495), (-1.05, 0.06467, 0.02679), (1.05, 0.06467, 0.02679)], [], [(0, 1, 3, 2), (2, 3, 5, 4), (4, 5, 7, 6), (6, 7, 9, 8), (8, 9, 11, 10), (10, 11, 13, 12), (12, 13, 15, 14), (14, 15, 17, 16), (16, 17, 19, 18), (18, 19, 21, 20), (20, 21, 23, 22), (22, 23, 25, 24), (24, 25, 27, 26), (26, 27, 29, 28), (3, 1, 31, 29, 27, 25, 23, 21, 19, 17, 15, 13, 11, 9, 7, 5), (28, 29, 31, 30), (30, 31, 1, 0), (0, 2, 4, 6, 8, 10, 12, 14, 16, 18, 20, 22, 24, 26, 28, 30)])
me_chair_support.materials.append(mat_arm)
me_chair_support.use_remesh_preserve_volume = False
me_chair_support.use_remesh_preserve_attributes = False
me_chair_support.use_mirror_vertex_groups = False
me_chair_support.update()
me_chair_seat = bpy.data.meshes.new('Chair Seat')
me_chair_seat.from_pydata([(1.0, 1.0, -0.13), (1.0, -1.0, -0.13), (-1.0, -1.0, -0.13), (-1.0, 1.0, -0.13), (1.0, 1.0, 0.13), (1.0, -1.0, 0.13), (-1.0, -1.0, 0.13), (-1.0, 1.0, 0.13)], [], [(0, 1, 2, 3), (0, 4, 5, 1), (4, 7, 6, 5), (2, 6, 7, 3), (1, 5, 6, 2), (4, 0, 3, 7)])
me_chair_seat.materials.append(mat_seat)
me_chair_seat.use_remesh_preserve_volume = False
me_chair_seat.use_remesh_preserve_attributes = False
me_chair_seat.use_mirror_vertex_groups = False
me_chair_seat.update()
me_chair_back = bpy.data.meshes.new('Chair Back')
me_chair_back.from_pydata([(-0.9, -0.1, -0.5), (0.9, -0.1, -0.5), (0.9, -0.1, 0.5), (-0.9, -0.1, 0.5), (-0.9, 0.1, -0.5), (0.9, 0.1, -0.5), (0.9, 0.1, 0.5), (-0.9, 0.1, 0.5), (-0.9, 5.96e-08, -0.5), (0.9, 4.47e-08, -0.5), (0.9, -5.96e-08, 0.5), (-0.9, -4.47e-08, 0.5)], [], [(0, 1, 2, 3), (4, 7, 6, 5), (8, 4, 5, 9), (9, 5, 6, 10), (10, 6, 7, 11), (8, 0, 3, 11), (4, 8, 11, 7), (2, 10, 11, 3), (1, 9, 10, 2), (0, 8, 9, 1)])
me_chair_back.materials.append(mat_seat)
me_chair_back.use_remesh_preserve_volume = False
me_chair_back.use_remesh_preserve_attributes = False
me_chair_back.use_mirror_vertex_groups = False
me_chair_back.update()
me_chair_arms = bpy.data.meshes.new('Chair Arms')
me_chair_arms.from_pydata([(-0.025, 0.075, -5.662e-10), (0.025, 0.075, 5.662e-10), (-0.025, 0.06929, -0.0287), (0.025, 0.06929, -0.0287), (-0.025, 0.05303, -0.05303), (0.025, 0.05303, -0.05303), (-0.025, 0.0287, -0.06929), (0.025, 0.0287, -0.06929), (-0.025, -3.278e-09, -0.075), (0.025, -3.278e-09, -0.075), (-0.025, -0.0287, -0.06929), (0.025, -0.0287, -0.06929), (-0.025, -0.05303, -0.05303), (0.025, -0.05303, -0.05303), (-0.025, -0.06929, -0.0287), (0.025, -0.06929, -0.0287), (-0.025, -0.075, -1.189e-08), (0.025, -0.075, -1.076e-08), (-0.025, -0.06929, 0.0287), (0.025, -0.06929, 0.0287), (-0.025, -0.05303, 0.05303), (0.025, -0.05303, 0.05303), (-0.025, -0.0287, 0.06929), (0.025, -0.0287, 0.06929), (-0.025, 8.944e-10, 0.075), (0.025, 8.944e-10, 0.075), (-0.025, 0.0287, 0.06929), (0.025, 0.0287, 0.06929), (-0.025, 0.05303, 0.05303), (0.025, 0.05303, 0.05303), (-0.025, 0.06929, 0.0287), (0.025, 0.06929, 0.0287)], [], [(0, 1, 3, 2), (2, 3, 5, 4), (4, 5, 7, 6), (6, 7, 9, 8), (8, 9, 11, 10), (10, 11, 13, 12), (12, 13, 15, 14), (14, 15, 17, 16), (16, 17, 19, 18), (18, 19, 21, 20), (20, 21, 23, 22), (22, 23, 25, 24), (24, 25, 27, 26), (26, 27, 29, 28), (3, 1, 31, 29, 27, 25, 23, 21, 19, 17, 15, 13, 11, 9, 7, 5), (28, 29, 31, 30), (30, 31, 1, 0), (0, 2, 4, 6, 8, 10, 12, 14, 16, 18, 20, 22, 24, 26, 28, 30)])
me_chair_arms.materials.append(mat_arm)
me_chair_arms.use_remesh_preserve_volume = False
me_chair_arms.use_remesh_preserve_attributes = False
me_chair_arms.use_mirror_vertex_groups = False
me_chair_arms.update()
me_desk_side = bpy.data.meshes.new('Desk Side')
me_desk_side.from_pydata([(-1.0, 2.0, -2.3), (1.0, 2.0, -2.3), (1.0, -2.0, -2.3), (-1.0, -2.0, -2.3), (-1.0, 2.0, 2.5), (1.0, 2.0, 2.5), (-1.0, -1.0, -2.3), (1.0, -1.0, -2.3), (-1.0, -1.0, 2.5), (1.0, -1.0, 2.5), (-1.0, 2.0, 2.0), (1.0, 2.0, 2.0), (1.0, -2.0, 2.0), (-1.0, -2.0, 2.0), (-1.0, -1.0, 2.0), (1.0, -1.0, 2.0), (1.0, -1.0, 1.1), (-1.0, 2.0, 1.1), (1.0, 2.0, 1.1), (1.0, -2.0, 1.1), (-1.0, -2.0, 1.1), (-1.0, -1.0, 1.1), (1.0, -1.0, 0.9), (-1.0, 2.0, 0.9), (1.0, 2.0, 0.9), (1.0, -2.0, 0.9), (-1.0, -2.0, 0.9), (-1.0, -1.0, 0.9), (1.0, -1.0, -0.2348), (-1.0, 2.0, -0.2348), (1.0, 2.0, -0.2348), (1.0, -2.0, -0.2348), (-1.0, -2.0, -0.2348), (-1.0, -1.0, -0.2348), (-1.0, 1.7, -2.3), (1.0, 1.7, -2.3), (-1.0, 1.7, 2.5), (1.0, 1.7, 2.5), (1.0, 1.7, 2.0), (-1.0, 1.7, 2.0), (1.0, 1.7, 1.1), (-1.0, 1.7, 1.1), (1.0, 1.7, 0.9), (-1.0, 1.7, 0.9), (1.0, 1.7, -0.2348), (-1.0, 1.7, -0.2348), (1.0, -1.75, 2.5), (1.0, -2.0, 2.25), (1.0, -1.875, 2.467), (1.0, -1.967, 2.375), (-1.0, -2.0, 2.25), (-1.0, -1.75, 2.5), (-1.0, -1.967, 2.375), (-1.0, -1.875, 2.467), (-1.0, 1.8, -2.3), (1.0, 1.8, -2.3), (-1.0, 1.8, 2.5), (1.0, 1.8, 2.5), (1.0, 1.8, 2.0), (-1.0, 1.8, 2.0), (1.0, 1.8, 1.1), (-1.0, 1.8, 1.1), (1.0, 1.8, 0.9), (-1.0, 1.8, 0.9), (1.0, 1.8, -0.2348), (-1.0, 1.8, -0.2348), (1.0, 2.0, 2.6), (1.0, 1.8, 2.6), (-1.0, 2.0, 2.55), (-0.95, 2.0, 2.6), (-0.9854, 2.0, 2.585), (-0.95, 1.8, 2.6), (-1.0, 1.8, 2.55), (-0.9854, 1.8, 2.585), (-1.0, -1.7, -2.3), (1.0, -1.7, -2.3), (-1.0, -1.7, 2.0), (1.0, -1.7, 2.0), (1.0, -1.7, 1.1), (-1.0, -1.7, 1.1), (1.0, -1.7, 0.9), (-1.0, -1.7, 0.9), (1.0, -1.7, -0.2348), (-1.0, -1.7, -0.2348), (-1.0, 2.0, -2.5), (1.0, 2.0, -2.5), (-1.0, 1.7, -2.5), (-1.0, -1.0, -2.5), (1.0, 1.7, -2.5), (1.0, -1.0, -2.5), (-1.0, 1.8, -2.5), (1.0, 1.8, -2.5), (-1.0, -1.7, -2.5), (1.0, -1.7, -2.5), (1.0, -1.0, -2.197), (-1.0, 2.0, -2.197), (1.0, 2.0, -2.197), (1.0, -2.0, -2.197), (-1.0, -2.0, -2.197), (-1.0, -1.0, -2.197), (1.0, 1.7, -2.197), (-1.0, 1.7, -2.197), (-1.0, 1.8, -2.197), (1.0, 1.8, -2.197), (1.0, -1.7, -2.197), (-1.0, -1.7, -2.197), (-1.0, 2.0, -1.508), (1.0, 2.0, -1.508), (1.0, -2.0, -1.508), (-1.0, -2.0, -1.508), (-1.0, -1.0, -1.508), (-1.0, 1.7, -1.508), (-1.0, 1.8, -1.508), (-1.0, -1.7, -1.508), (1.0, -1.0, -1.508), (1.0, 1.7, -1.508), (1.0, 1.8, -1.508), (1.0, -1.7, -1.508), (-1.0, 2.0, -1.439), (1.0, 2.0, -1.439), (1.0, -2.0, -1.439), (-1.0, -2.0, -1.439), (-1.0, -1.0, -1.439), (-1.0, 1.7, -1.439), (-1.0, 1.8, -1.439), (-1.0, -1.7, -1.439), (1.0, -1.0, -1.439), (1.0, 1.7, -1.439), (1.0, 1.8, -1.439), (1.0, -1.7, -1.439), (-1.0, 2.0, -0.8998), (1.0, 2.0, -0.8998), (1.0, -2.0, -0.8998), (-1.0, -2.0, -0.8998), (-1.0, -1.0, -0.8998), (-1.0, 1.7, -0.8998), (-1.0, 1.8, -0.8998), (-1.0, -1.7, -0.8998), (1.0, -1.0, -0.8998), (1.0, 1.7, -0.8998), (1.0, 1.8, -0.8998), (1.0, -1.7, -0.8998), (-1.0, 2.0, -0.828), (1.0, 2.0, -0.828), (1.0, -2.0, -0.828), (-1.0, -2.0, -0.828), (-1.0, -1.0, -0.828), (-1.0, 1.7, -0.828), (-1.0, 1.8, -0.828), (-1.0, -1.7, -0.828), (1.0, -1.0, -0.828), (1.0, 1.7, -0.828), (1.0, 1.8, -0.828), (1.0, -1.7, -0.828), (-1.0, 2.0, -0.2994), (1.0, 2.0, -0.2994), (1.0, -2.0, -0.2994), (-1.0, -2.0, -0.2994), (-1.0, -1.0, -0.2994), (-1.0, 1.7, -0.2994), (-1.0, 1.8, -0.2994), (-1.0, -1.7, -0.2994), (1.0, -1.0, -0.2994), (1.0, 1.7, -0.2994), (1.0, 1.8, -0.2994), (1.0, -1.7, -0.2994), (0.9, 2.0, -2.3), (0.9, -2.0, -2.3), (0.9, 2.0, 2.5), (0.9, -1.0, 2.5), (0.9, -2.0, 2.0), (0.9, 2.0, 2.0), (0.9, 2.0, 1.1), (0.9, -2.0, 1.1), (0.9, -2.0, 0.9), (0.9, 2.0, 0.9), (0.9, 2.0, -0.2348), (0.9, -2.0, -0.2348), (0.9, 1.7, 2.5), (0.9, -1.75, 2.5), (0.9, -1.875, 2.467), (0.9, -1.967, 2.375), (0.9, -2.0, 2.25), (0.9, 1.8, 2.5), (0.9, -1.7, -2.3), (0.9, 2.0, -2.5), (0.9, -1.0, -2.5), (0.9, 1.7, -2.5), (0.9, 1.8, -2.5), (0.9, -1.7, -2.5), (0.9, -2.0, -2.197), (0.9, 2.0, -2.197), (0.9, -2.0, -1.508), (0.9, 2.0, -1.508), (0.9, -2.0, -1.439), (0.9, 2.0, -1.439), (0.9, -2.0, -0.8998), (0.9, 2.0, -0.8998), (0.9, -2.0, -0.828), (0.9, 2.0, -0.828), (0.9, -2.0, -0.2994), (0.9, 2.0, -0.2994), (-0.905, -2.0, -2.3), (-0.905, -2.0, 2.0), (-0.905, -2.0, 1.1), (-0.905, -2.0, 0.9), (-0.905, -2.0, -0.2348), (-0.905, -1.75, 2.5), (-0.905, -1.7, -2.3), (-0.905, -1.0, -2.5), (-0.905, 1.7, -2.5), (-0.905, 1.8, -2.5), (-0.905, -1.7, -2.5), (-0.905, -2.0, -2.197), (-0.905, -2.0, -1.508), (-0.905, -2.0, -1.439), (-0.905, -2.0, -0.8998), (-0.905, -2.0, -0.828), (-0.905, -2.0, -0.2994), (-0.905, 2.0, -2.3), (-0.905, 2.0, 2.5), (-0.905, -1.0, 2.5), (-0.905, 2.0, 2.0), (-0.905, 2.0, 1.1), (-0.905, 2.0, 0.9), (-0.905, 2.0, -0.2348), (-0.905, 1.7, 2.5), (-0.905, -1.875, 2.467), (-0.905, -1.967, 2.375), (-0.905, -2.0, 2.25), (-0.905, 1.8, 2.5), (-0.905, 2.0, -2.5), (-0.905, 2.0, -2.197), (-0.905, 2.0, -1.508), (-0.905, 2.0, -1.439), (-0.905, 2.0, -0.8998), (-0.905, 2.0, -0.828), (-0.905, 2.0, -0.2994), (0.9, 1.6, -0.2994), (0.9, 1.6, -0.828), (0.9, 1.6, -0.8998), (0.9, 1.6, -1.439), (0.9, 1.6, -1.508), (0.9, 1.6, -2.197), (-0.905, 1.6, -2.197), (-0.905, 1.6, -1.508), (-0.905, 1.6, -1.439), (-0.905, 1.6, -0.8998), (-0.905, 1.6, -0.828), (-0.905, 1.6, -0.2994)], [], [(184, 75, 2, 167), (8, 14, 76, 13, 50, 52, 53, 51), (171, 168, 5, 11), (169, 179, 46, 9), (15, 9, 46, 48, 49, 47, 12, 77), (105, 74, 3, 98), (101, 34, 6, 99), (38, 37, 9, 15), (178, 169, 9, 37), (7, 75, 93, 89), (14, 15, 16, 21), (36, 39, 14, 8), (204, 203, 13, 20), (78, 77, 12, 19), (172, 171, 11, 18), (175, 172, 18, 24), (80, 78, 19, 25), (205, 204, 20, 26), (42, 40, 16, 22), (39, 38, 15, 14), (76, 79, 20, 13), (41, 40, 38, 39), (206, 205, 26, 32), (82, 80, 25, 31), (176, 175, 24, 30), (41, 43, 27, 21), (79, 81, 26, 20), (201, 176, 30, 155), (165, 82, 31, 156), (218, 206, 32, 157), (163, 44, 28, 162), (21, 16, 40, 41), (81, 83, 32, 26), (63, 65, 45, 43), (164, 64, 44, 163), (61, 63, 43, 41), (64, 62, 42, 44), (59, 61, 41, 39), (62, 60, 40, 42), (56, 59, 39, 36), (60, 58, 38, 40), (208, 74, 92, 212), (183, 178, 37, 57), (58, 57, 37, 38), (102, 54, 34, 101), (33, 28, 44, 45), (45, 44, 42, 43), (43, 42, 22, 27), (27, 22, 28, 33), (207, 51, 53, 227), (227, 53, 52, 228), (228, 52, 50, 229), (203, 229, 50, 13), (95, 0, 54, 102), (11, 5, 57, 58), (56, 230, 183, 57, 67, 71, 73, 72), (35, 7, 89, 88), (18, 11, 58, 60), (4, 10, 59, 56), (24, 18, 60, 62), (10, 17, 61, 59), (30, 24, 62, 64), (17, 23, 63, 61), (155, 30, 64, 164), (23, 29, 65, 63), (4, 56, 72, 68), (69, 71, 67, 66), (57, 5, 66, 67), (68, 72, 73, 70), (70, 73, 71, 69), (5, 168, 220, 4, 68, 70, 69, 66), (27, 33, 83, 81), (162, 28, 82, 165), (21, 27, 81, 79), (28, 22, 80, 82), (14, 21, 79, 76), (22, 16, 78, 80), (16, 15, 77, 78), (99, 6, 74, 105), (1, 55, 91, 85), (187, 88, 89, 186), (188, 91, 88, 187), (185, 85, 91, 188), (186, 89, 93, 189), (34, 54, 90, 86), (55, 35, 88, 91), (166, 1, 85, 185), (6, 34, 86, 87), (54, 0, 84, 90), (74, 6, 87, 92), (110, 99, 105, 113), (7, 94, 104, 75), (1, 96, 103, 55), (106, 95, 102, 112), (112, 102, 101, 111), (55, 103, 100, 35), (35, 100, 94, 7), (202, 213, 98, 3), (75, 104, 97, 2), (166, 191, 96, 1), (111, 101, 99, 110), (113, 105, 98, 109), (125, 113, 109, 121), (123, 111, 110, 122), (124, 112, 111, 123), (118, 106, 112, 124), (122, 110, 113, 125), (94, 114, 117, 104), (96, 107, 116, 103), (103, 116, 115, 100), (100, 115, 114, 94), (213, 214, 109, 98), (104, 117, 108, 97), (191, 193, 107, 96), (134, 122, 125, 137), (130, 118, 124, 136), (136, 124, 123, 135), (135, 123, 122, 134), (137, 125, 121, 133), (114, 126, 129, 117), (107, 119, 128, 116), (116, 128, 127, 115), (115, 127, 126, 114), (214, 215, 121, 109), (117, 129, 120, 108), (193, 195, 119, 107), (149, 137, 133, 145), (147, 135, 134, 146), (148, 136, 135, 147), (142, 130, 136, 148), (146, 134, 137, 149), (126, 138, 141, 129), (119, 131, 140, 128), (128, 140, 139, 127), (127, 139, 138, 126), (215, 216, 133, 121), (129, 141, 132, 120), (195, 197, 131, 119), (158, 146, 149, 161), (154, 142, 148, 160), (160, 148, 147, 159), (159, 147, 146, 158), (161, 149, 145, 157), (138, 150, 153, 141), (131, 143, 152, 140), (140, 152, 151, 139), (139, 151, 150, 138), (216, 217, 145, 133), (141, 153, 144, 132), (197, 199, 143, 131), (83, 161, 157, 32), (45, 159, 158, 33), (65, 160, 159, 45), (29, 154, 160, 65), (33, 158, 161, 83), (150, 162, 165, 153), (143, 155, 164, 152), (152, 164, 163, 151), (151, 163, 162, 150), (217, 218, 157, 145), (153, 165, 156, 144), (199, 201, 155, 143), (236, 237, 201, 199), (144, 156, 200, 198), (235, 236, 199, 197), (132, 144, 198, 196), (234, 235, 197, 195), (120, 132, 196, 194), (233, 234, 195, 193), (108, 120, 194, 192), (232, 233, 193, 191), (97, 108, 192, 190), (219, 232, 191, 166), (2, 97, 190, 167), (219, 166, 185, 231), (209, 186, 189, 212), (231, 185, 188, 211), (211, 188, 187, 210), (210, 187, 186, 209), (12, 47, 182, 170), (49, 181, 182, 47), (48, 180, 181, 49), (46, 179, 180, 48), (230, 226, 178, 183), (75, 184, 189, 93), (156, 31, 177, 200), (237, 225, 176, 201), (225, 224, 175, 176), (31, 25, 174, 177), (25, 19, 173, 174), (224, 223, 172, 175), (223, 222, 171, 172), (19, 12, 170, 173), (226, 221, 169, 178), (221, 207, 179, 169), (222, 220, 168, 171), (208, 184, 167, 202), (74, 208, 202, 3), (10, 4, 220, 222), (8, 51, 207, 221), (36, 8, 221, 226), (17, 10, 222, 223), (23, 17, 223, 224), (29, 23, 224, 225), (154, 29, 225, 237), (56, 36, 226, 230), (86, 210, 209, 87), (90, 211, 210, 86), (84, 231, 211, 90), (87, 209, 212, 92), (0, 219, 231, 84), (0, 95, 232, 219), (95, 106, 233, 232), (106, 118, 234, 233), (118, 130, 235, 234), (130, 142, 236, 235), (142, 154, 237, 236), (192, 214, 245, 242), (196, 198, 217, 216), (218, 217, 248, 249), (192, 194, 215, 214), (217, 198, 239, 248), (167, 190, 213, 202), (170, 182, 229, 203), (181, 228, 229, 182), (180, 227, 228, 181), (179, 207, 227, 180), (184, 208, 212, 189), (200, 177, 206, 218), (177, 174, 205, 206), (174, 173, 204, 205), (173, 170, 203, 204), (239, 238, 249, 248), (241, 240, 247, 246), (243, 242, 245, 244), (214, 213, 244, 245), (200, 218, 249, 238), (215, 194, 241, 246), (198, 200, 238, 239), (216, 215, 246, 247), (196, 216, 247, 240), (194, 196, 240, 241), (213, 190, 243, 244), (190, 192, 242, 243)])
me_desk_side.polygons.foreach_set('material_index', [0, 0, 0, 0, 0, 0, 0, 0, 0, 1, 0, 0, 0, 0, 0, 0, 0, 0, 0, 0, 0, 0, 0, 0, 0, 0, 0, 0, 0, 0, 0, 0, 0, 0, 0, 0, 0, 0, 0, 0, 0, 1, 0, 0, 0, 0, 0, 0, 0, 0, 0, 0, 0, 0, 0, 0, 1, 0, 0, 0, 0, 0, 0, 0, 0, 0, 0, 0, 0, 0, 0, 0, 0, 0, 0, 0, 0, 0, 0, 1, 1, 1, 1, 1, 1, 1, 1, 1, 1, 1, 0, 0, 0, 0, 0, 0, 0, 0, 0, 0, 0, 0, 0, 0, 0, 0, 0, 0, 0, 0, 0, 0, 0, 0, 0, 0, 0, 0, 0, 0, 0, 0, 0, 0, 0, 0, 0, 0, 0, 0, 0, 0, 0, 0, 0, 0, 0, 0, 0, 0, 0, 0, 0, 0, 0, 0, 0, 0, 0, 0, 0, 0, 0, 0, 0, 0, 0, 0, 0, 0, 0, 0, 0, 0, 0, 0, 0, 0, 0, 0, 0, 0, 0, 0, 1, 1, 1, 1, 1, 0, 0, 0, 0, 0, 1, 0, 0, 0, 0, 0, 0, 0, 0, 0, 0, 0, 0, 0, 0, 0, 0, 0, 0, 0, 0, 0, 1, 1, 1, 1, 1, 0, 0, 0, 0, 0, 0, 0, 0, 0, 0, 0, 0, 0, 0, 0, 0, 1, 0, 0, 0, 0, 0, 0, 0, 0, 0, 0, 0, 0, 0, 0, 0, 0])
me_desk_side.materials.append(mat_dark_wood)
me_desk_side.materials.append(mat_black)
me_desk_side.materials.append(mat_light_wood)
me_desk_side.use_remesh_preserve_volume = False
me_desk_side.use_remesh_preserve_attributes = False
me_desk_side.use_mirror_vertex_groups = False
me_desk_side.update()
me_drawer = bpy.data.meshes.new('Drawer')
me_drawer.from_pydata([(0.9251, -1.696, 0.3529), (0.9251, -1.696, -0.3529), (-0.9251, -1.696, -0.3529), (-0.9251, -1.696, 0.3529), (0.9251, -1.644, 0.3529), (0.9251, -1.644, -0.3529), (-0.9251, -1.644, -0.3529), (-0.9251, -1.644, 0.3529), (0.8435, -1.595, 0.3408), (0.8935, -1.645, -0.3408), (-0.8935, -1.645, -0.3408), (-0.8435, -1.595, 0.3408), (0.8435, 1.805, 0.3409), (0.8935, 1.855, -0.3408), (-0.8935, 1.855, -0.3408), (-0.8435, 1.805, 0.3409), (0.002499, -1.855, 0.009947), (0.002499, -1.855, -0.06505), (0.002499, -1.805, 0.009947), (0.002499, -1.805, -0.06505), (0.1467, -1.778, -0.06505), (0.1467, -1.778, 0.009947), (0.1717, -1.822, -0.06505), (0.1717, -1.822, 0.009947), (0.2847, -1.753, -0.06505), (0.2414, -1.728, -0.06505), (0.2847, -1.753, 0.009947), (0.2414, -1.728, 0.009947), (0.2765, -1.684, 0.009947), (0.2765, -1.684, -0.06505), (0.3265, -1.684, -0.06505), (0.3265, -1.684, 0.009947), (-0.1417, -1.778, -0.06505), (-0.1417, -1.778, 0.009947), (-0.1667, -1.822, -0.06505), (-0.1667, -1.822, 0.009947), (-0.2797, -1.753, -0.06505), (-0.2364, -1.728, -0.06505), (-0.2797, -1.753, 0.009947), (-0.2364, -1.728, 0.009947), (-0.2715, -1.684, 0.009947), (-0.2715, -1.684, -0.06505), (-0.3215, -1.684, -0.06505), (-0.3215, -1.684, 0.009947), (0.8935, -1.645, 0.3408), (-0.8935, -1.645, 0.3408), (0.8935, 1.855, 0.3409), (-0.8935, 1.855, 0.3409), (0.8435, -1.595, -0.2592), (-0.8435, -1.595, -0.2592), (0.8435, 1.805, -0.2591), (-0.8435, 1.805, -0.2591)], [], [(1, 0, 3, 2), (1, 5, 4, 0), (2, 6, 5, 1), (0, 4, 7, 3), (3, 7, 6, 2), (9, 10, 14, 13), (7, 4, 44, 45), (6, 7, 45, 10), (4, 5, 9, 44), (5, 6, 10, 9), (13, 14, 47, 46), (15, 11, 49, 51), (10, 45, 47, 14), (44, 9, 13, 46), (24, 25, 29, 30), (20, 21, 27, 25), (25, 27, 28, 29), (22, 20, 25, 24), (31, 30, 29, 28), (19, 20, 22, 17), (22, 23, 16, 17), (23, 22, 24, 26), (19, 18, 21, 20), (21, 23, 26, 27), (21, 18, 16, 23), (27, 26, 31, 28), (26, 24, 30, 31), (36, 42, 41, 37), (32, 37, 39, 33), (37, 41, 40, 39), (34, 36, 37, 32), (43, 40, 41, 42), (19, 17, 34, 32), (34, 17, 16, 35), (35, 38, 36, 34), (19, 32, 33, 18), (33, 39, 38, 35), (33, 35, 16, 18), (39, 40, 43, 38), (38, 43, 42, 36), (8, 11, 45, 44), (15, 12, 46, 47), (12, 8, 44, 46), (11, 15, 47, 45), (49, 48, 50, 51), (12, 15, 51, 50), (8, 12, 50, 48), (11, 8, 48, 49)])
me_drawer.polygons.foreach_set('material_index', [0, 0, 0, 0, 0, 0, 0, 0, 0, 0, 0, 0, 0, 0, 2, 2, 2, 2, 2, 2, 2, 2, 2, 2, 2, 2, 2, 2, 2, 2, 2, 2, 2, 2, 2, 2, 2, 2, 2, 2, 0, 0, 0, 0, 0, 0, 0, 0])
me_drawer.materials.append(mat_dark_wood)
me_drawer.materials.append(mat_black)
me_drawer.materials.append(mat_light_wood)
me_drawer.use_remesh_preserve_volume = False
me_drawer.use_remesh_preserve_attributes = False
me_drawer.use_mirror_vertex_groups = False
me_drawer.update()
me_drawer_3 = bpy.data.meshes.new('Drawer 3')
me_drawer_3.from_pydata([(0.9251, -1.696, 0.2709), (0.9251, -1.696, -0.2709), (-0.9251, -1.696, -0.2709), (-0.9251, -1.696, 0.2709), (0.9251, -1.644, 0.2709), (0.9251, -1.644, -0.2709), (-0.9251, -1.644, -0.2709), (-0.9251, -1.644, 0.2709), (0.8435, -1.595, 0.2617), (0.8935, -1.645, -0.2617), (-0.8935, -1.645, -0.2617), (-0.8435, -1.595, 0.2617), (0.8435, 1.805, 0.2617), (0.8935, 1.855, -0.2617), (-0.8935, 1.855, -0.2617), (-0.8435, 1.805, 0.2617), (0.002499, -1.855, 0.03057), (0.002499, -1.855, -0.04443), (0.002499, -1.805, 0.03057), (0.002499, -1.805, -0.04443), (0.1467, -1.778, -0.04443), (0.1467, -1.778, 0.03057), (0.1717, -1.822, -0.04443), (0.1717, -1.822, 0.03057), (0.2847, -1.753, -0.04443), (0.2414, -1.727, -0.04443), (0.2847, -1.753, 0.03057), (0.2414, -1.727, 0.03057), (0.2765, -1.684, 0.03057), (0.2765, -1.684, -0.04443), (0.3265, -1.684, -0.04443), (0.3265, -1.684, 0.03057), (-0.1417, -1.778, -0.04443), (-0.1417, -1.778, 0.03057), (-0.1667, -1.822, -0.04443), (-0.1667, -1.822, 0.03057), (-0.2797, -1.753, -0.04443), (-0.2364, -1.727, -0.04443), (-0.2797, -1.753, 0.03057), (-0.2364, -1.727, 0.03057), (-0.2715, -1.684, 0.03057), (-0.2715, -1.684, -0.04443), (-0.3215, -1.684, -0.04443), (-0.3215, -1.684, 0.03057), (0.8935, -1.645, 0.2617), (-0.8935, -1.645, 0.2617), (0.8935, 1.855, 0.2617), (-0.8935, 1.855, 0.2617), (0.8435, -1.595, -0.2383), (-0.8435, -1.595, -0.2383), (0.8435, 1.805, -0.2383), (-0.8435, 1.805, -0.2383)], [], [(1, 0, 3, 2), (5, 6, 10, 9), (4, 5, 9, 44), (3, 7, 6, 2), (1, 5, 4, 0), (2, 6, 5, 1), (0, 4, 7, 3), (44, 9, 13, 46), (7, 4, 44, 45), (6, 7, 45, 10), (13, 14, 47, 46), (9, 10, 14, 13), (15, 11, 49, 51), (10, 45, 47, 14), (24, 25, 29, 30), (20, 21, 27, 25), (25, 27, 28, 29), (22, 20, 25, 24), (31, 30, 29, 28), (19, 20, 22, 17), (22, 23, 16, 17), (23, 22, 24, 26), (19, 18, 21, 20), (21, 23, 26, 27), (21, 18, 16, 23), (27, 26, 31, 28), (26, 24, 30, 31), (36, 42, 41, 37), (32, 37, 39, 33), (37, 41, 40, 39), (34, 36, 37, 32), (43, 40, 41, 42), (19, 17, 34, 32), (34, 17, 16, 35), (35, 38, 36, 34), (19, 32, 33, 18), (33, 39, 38, 35), (33, 35, 16, 18), (39, 40, 43, 38), (38, 43, 42, 36), (8, 11, 45, 44), (15, 12, 46, 47), (12, 8, 44, 46), (11, 15, 47, 45), (49, 48, 50, 51), (12, 15, 51, 50), (8, 12, 50, 48), (11, 8, 48, 49)])
me_drawer_3.polygons.foreach_set('material_index', [0, 0, 0, 0, 0, 0, 0, 0, 0, 0, 0, 0, 0, 0, 2, 2, 2, 2, 2, 2, 2, 2, 2, 2, 2, 2, 2, 2, 2, 2, 2, 2, 2, 2, 2, 2, 2, 2, 2, 2, 0, 0, 0, 0, 0, 0, 0, 0])
me_drawer_3.materials.append(mat_dark_wood)
me_drawer_3.materials.append(mat_black)
me_drawer_3.materials.append(mat_light_wood)
me_drawer_3.use_remesh_preserve_volume = False
me_drawer_3.use_remesh_preserve_attributes = False
me_drawer_3.use_mirror_vertex_groups = False
me_drawer_3.update()
me_drawer_2 = bpy.data.meshes.new('Drawer 2')
me_drawer_2.from_pydata([(0.9251, -1.696, 0.2766), (0.9251, -1.696, -0.2766), (-0.9251, -1.696, -0.2766), (-0.9251, -1.696, 0.2766), (0.9251, -1.644, 0.2766), (0.9251, -1.644, -0.2766), (-0.9251, -1.644, -0.2766), (-0.9251, -1.644, 0.2766), (0.8435, -1.595, 0.2672), (0.8935, -1.645, -0.2672), (-0.8935, -1.645, -0.2672), (-0.8435, -1.595, 0.2672), (0.8435, 1.805, 0.2672), (0.8935, 1.855, -0.2672), (-0.8935, 1.855, -0.2672), (-0.8435, 1.805, 0.2672), (0.002499, -1.855, 0.02562), (0.002499, -1.855, -0.04938), (0.002499, -1.805, 0.02562), (0.002499, -1.805, -0.04938), (0.1467, -1.778, -0.04938), (0.1467, -1.778, 0.02562), (0.1717, -1.822, -0.04938), (0.1717, -1.822, 0.02562), (0.2847, -1.753, -0.04938), (0.2414, -1.727, -0.04938), (0.2847, -1.753, 0.02562), (0.2414, -1.727, 0.02562), (0.2765, -1.684, 0.02562), (0.2765, -1.684, -0.04938), (0.3265, -1.684, -0.04938), (0.3265, -1.684, 0.02562), (-0.1417, -1.778, -0.04938), (-0.1417, -1.778, 0.02562), (-0.1667, -1.822, -0.04938), (-0.1667, -1.822, 0.02562), (-0.2797, -1.753, -0.04938), (-0.2364, -1.727, -0.04938), (-0.2797, -1.753, 0.02562), (-0.2364, -1.727, 0.02562), (-0.2715, -1.684, 0.02562), (-0.2715, -1.684, -0.04938), (-0.3215, -1.684, -0.04938), (-0.3215, -1.684, 0.02562), (0.8935, -1.645, 0.2672), (-0.8935, -1.645, 0.2672), (0.8935, 1.855, 0.2672), (-0.8935, 1.855, 0.2672), (0.8435, -1.595, -0.2328), (-0.8435, -1.595, -0.2328), (0.8435, 1.805, -0.2328), (-0.8435, 1.805, -0.2328)], [], [(1, 0, 3, 2), (6, 7, 45, 10), (2, 6, 5, 1), (0, 4, 7, 3), (3, 7, 6, 2), (1, 5, 4, 0), (10, 45, 47, 14), (4, 5, 9, 44), (5, 6, 10, 9), (7, 4, 44, 45), (13, 14, 47, 46), (44, 9, 13, 46), (9, 10, 14, 13), (8, 12, 50, 48), (24, 25, 29, 30), (20, 21, 27, 25), (25, 27, 28, 29), (22, 20, 25, 24), (31, 30, 29, 28), (19, 20, 22, 17), (22, 23, 16, 17), (23, 22, 24, 26), (19, 18, 21, 20), (21, 23, 26, 27), (21, 18, 16, 23), (27, 26, 31, 28), (26, 24, 30, 31), (36, 42, 41, 37), (32, 37, 39, 33), (37, 41, 40, 39), (34, 36, 37, 32), (43, 40, 41, 42), (19, 17, 34, 32), (34, 17, 16, 35), (35, 38, 36, 34), (19, 32, 33, 18), (33, 39, 38, 35), (33, 35, 16, 18), (39, 40, 43, 38), (38, 43, 42, 36), (8, 11, 45, 44), (15, 12, 46, 47), (11, 15, 47, 45), (12, 8, 44, 46), (49, 48, 50, 51), (12, 15, 51, 50), (15, 11, 49, 51), (11, 8, 48, 49)])
me_drawer_2.polygons.foreach_set('material_index', [0, 0, 0, 0, 0, 0, 0, 0, 0, 0, 0, 0, 0, 0, 2, 2, 2, 2, 2, 2, 2, 2, 2, 2, 2, 2, 2, 2, 2, 2, 2, 2, 2, 2, 2, 2, 2, 2, 2, 2, 0, 0, 0, 0, 0, 0, 0, 0])
me_drawer_2.materials.append(mat_dark_wood)
me_drawer_2.materials.append(mat_black)
me_drawer_2.materials.append(mat_light_wood)
me_drawer_2.use_remesh_preserve_volume = False
me_drawer_2.use_remesh_preserve_attributes = False
me_drawer_2.use_mirror_vertex_groups = False
me_drawer_2.update()
me_desk = bpy.data.meshes.new('Desk')
me_desk.from_pydata([(3.0, -1.8, -0.25), (-3.0, -1.8, -0.25), (-3.0, 2.0, 0.25), (3.0, 2.0, 0.25), (3.0, -1.8, 0.25), (-3.0, -1.8, 0.25), (-3.0, 2.0, 0.0), (3.0, 2.0, 0.0), (3.0, -1.8, 0.0), (-3.0, -1.8, 0.0), (3.0, -1.979, -1.907e-07), (3.0, -1.979, 0.25), (-3.0, -1.979, -1.907e-07), (-3.0, -1.979, 0.25), (-3.0, -1.6, -0.25), (3.0, -1.6, -0.25), (-3.0, -1.6, 0.25), (3.0, -1.6, 0.25), (-3.0, -1.6, 0.0), (3.0, -1.6, 0.0), (2.8, -1.8, -0.25), (2.8, 2.0, 0.25), (2.8, -1.8, 0.25), (2.8, -1.8, 0.0), (2.8, 2.0, 0.0), (2.8, -1.979, 0.25), (2.8, -1.979, -1.907e-07), (2.8, -1.6, 0.0), (2.8, -1.6, 0.25), (2.8, -1.6, -0.25), (-3.0, -1.5, 0.25), (3.0, -1.5, 0.25), (-3.0, -1.5, 0.0), (3.0, -1.5, 0.0), (2.8, -1.5, 0.25), (2.8, -1.5, 0.0), (2.8, 2.0, -0.1), (3.0, 2.0, -0.1), (2.8, -1.5, -0.1), (3.0, -1.5, -0.1), (-2.8, -1.8, -0.25), (-2.8, -1.8, 0.25), (-2.8, -1.8, 0.0), (-2.8, -1.979, 0.25), (-2.8, -1.979, -1.907e-07), (-2.8, -1.6, -0.25), (-2.8, 2.0, 0.25), (-2.8, 2.0, 0.0), (-2.8, -1.6, 0.0), (-2.8, -1.6, 0.25), (-2.8, -1.5, 0.25), (-2.8, -1.5, 0.0), (-3.0, 2.0, -0.1), (-3.0, -1.5, -0.1), (-2.8, -1.5, -0.1), (-2.8, 2.0, -0.1)], [], [(29, 15, 0, 20), (28, 22, 4, 17), (24, 21, 3, 7), (19, 17, 4, 8), (41, 5, 13, 43), (18, 14, 1, 9), (16, 18, 9, 5), (40, 42, 9, 1), (15, 19, 8, 0), (44, 43, 13, 12), (5, 9, 12, 13), (8, 4, 11, 10), (23, 8, 10, 26), (51, 48, 18, 32), (30, 32, 18, 16), (33, 31, 17, 19), (34, 28, 17, 31), (27, 19, 15, 29), (48, 27, 29, 45), (50, 49, 28, 34), (33, 19, 27, 35), (42, 23, 26, 44), (10, 11, 25, 26), (0, 8, 23, 20), (4, 22, 25, 11), (47, 46, 21, 24), (49, 41, 22, 28), (45, 29, 20, 40), (35, 24, 36, 38), (46, 50, 34, 21), (21, 34, 31, 3), (7, 3, 31, 33), (2, 6, 32, 30), (51, 32, 53, 54), (37, 39, 38, 36), (7, 33, 39, 37), (33, 35, 38, 39), (24, 7, 37, 36), (24, 35, 51, 47), (2, 30, 50, 46), (14, 45, 40, 1), (16, 5, 41, 49), (6, 2, 46, 47), (9, 42, 44, 12), (30, 16, 49, 50), (18, 48, 45, 14), (35, 27, 48, 51), (26, 25, 43, 44), (20, 23, 42, 40), (22, 41, 43, 25), (55, 54, 53, 52), (6, 47, 55, 52), (47, 51, 54, 55), (32, 6, 52, 53)])
me_desk.polygons.foreach_set('material_index', [1, 0, 0, 0, 0, 1, 0, 1, 1, 0, 0, 0, 1, 0, 0, 0, 0, 0, 0, 0, 0, 1, 0, 1, 0, 0, 0, 1, 0, 0, 0, 0, 0, 0, 0, 0, 0, 0, 0, 0, 1, 0, 0, 1, 0, 0, 0, 0, 1, 0, 0, 0, 0, 0])
me_desk.materials.append(mat_light_wood)
me_desk.materials.append(mat_dark_wood)
me_desk.use_remesh_preserve_volume = False
me_desk.use_remesh_preserve_attributes = False
me_desk.use_mirror_vertex_groups = False
me_desk.update()
me_desk_back = bpy.data.meshes.new('Desk Back')
me_desk_back.from_pydata([(-3.0, -0.1, -1.252), (-3.0, -0.1, 1.6), (-3.0, 0.1, -1.252), (-3.0, 0.1, 1.6), (3.0, -0.1, -1.252), (3.0, -0.1, 1.6), (3.0, 0.1, -1.252), (3.0, 0.1, 1.6), (2.4, 0.1, -1.252), (2.4, 0.1, 1.6), (2.4, -0.1, -1.252), (2.4, -0.1, 1.6), (-2.46, 0.1, -1.252), (-2.46, -0.1, 1.6), (-2.46, 0.1, 1.6), (-2.46, -0.1, -1.252), (-3.0, -0.1, 1.5), (-3.0, 0.1, 1.5), (3.0, 0.1, 1.5), (3.0, -0.1, 1.5), (2.4, -0.1, 1.5), (2.4, 0.1, 1.5), (-2.46, 0.1, 1.5), (-2.46, -0.1, 1.5), (-3.0, 0.1, -0.882), (3.0, 0.1, -0.882), (3.0, -0.1, -0.882), (2.4, -0.1, -0.882), (2.4, 0.1, -0.882), (-2.46, 0.1, -0.882), (-2.46, -0.1, -0.882), (-3.0, -0.1, -0.882), (2.4, -2.98e-08, 1.5), (-2.46, -2.98e-08, 1.5), (2.4, -2.98e-08, -0.882), (-2.46, -2.98e-08, -0.882), (2.88, 0.1, 1.6), (2.88, -0.1, -1.252), (2.88, 0.1, -1.252), (2.88, -0.1, 1.6), (2.88, -0.1, 1.5), (2.88, 0.1, 1.5), (2.88, 0.1, -0.882), (2.88, -0.1, -0.882), (3.0, -3.9, -1.252), (2.88, -3.9, -1.252), (3.0, -3.84, -0.882), (3.0, -3.9, -0.942), (3.0, -3.882, -0.8996), (2.88, -3.9, -0.942), (2.88, -3.84, -0.882), (2.88, -3.882, -0.8996), (-3.0, -0.1, 1.7), (-3.0, 0.1, 1.7), (2.88, 0.1, 1.7), (3.0, 0.1, 1.7), (3.0, -0.1, 1.7), (-2.46, -0.1, 1.7), (-2.46, 0.1, 1.7), (2.4, 0.1, 1.7), (2.88, -0.1, 1.7), (2.4, -0.1, 1.7), (-2.46, -0.9, 1.6), (-3.0, -0.9, 1.6), (2.88, -0.9, 1.6), (2.4, -0.9, 1.6), (2.88, -0.9, 1.7), (3.0, -0.9, 1.7), (3.0, -0.9, 1.6), (3.0, -0.9, 1.5), (2.88, -0.9, 1.5), (-2.46, -0.9, 1.7), (-3.0, -0.9, 1.7), (2.4, -0.9, 1.7), (-3.1, -0.1, 1.6), (-3.1, 0.1, 1.6), (-3.1, -0.1, 1.7), (-3.1, 0.1, 1.7), (-3.1, -0.9, 1.6), (-3.1, -0.9, 1.7), (-3.0, -0.1, 1.5), (-3.0, -0.9, 1.5), (-3.1, -0.1, 1.5), (-3.1, -0.9, 1.5), (-3.0, -0.1, 2.1), (-3.0, 0.1, 2.1), (-3.1, 0.1, 2.1), (-3.1, -0.1, 2.1), (-3.0, -0.7688, 2.1), (-3.0, -0.9, 1.969), (-3.0, -0.8344, 2.082), (-3.0, -0.8824, 2.034), (-3.1, -0.9, 1.969), (-3.1, -0.7688, 2.1), (-3.1, -0.8824, 2.034), (-3.1, -0.8344, 2.082)], [], [(16, 1, 3, 17), (41, 36, 7, 18), (18, 7, 5, 19), (23, 13, 1, 16), (38, 6, 4, 37), (14, 3, 53, 58), (7, 36, 54, 55), (12, 8, 10, 15), (40, 39, 11, 20), (22, 14, 9, 21), (17, 3, 14, 22), (2, 12, 15, 0), (3, 1, 74, 75), (20, 11, 13, 23), (23, 30, 35, 33), (24, 17, 22, 29), (29, 22, 21, 28), (43, 40, 20, 27), (30, 23, 16, 31), (25, 18, 19, 26), (42, 41, 18, 25), (31, 16, 17, 24), (0, 31, 24, 2), (38, 42, 25, 6), (6, 25, 26, 4), (15, 30, 31, 0), (37, 43, 27, 10), (12, 29, 28, 8), (2, 24, 29, 12), (10, 27, 30, 15), (34, 32, 33, 35), (30, 27, 34, 35), (20, 23, 33, 32), (27, 20, 32, 34), (37, 4, 44, 45), (8, 28, 42, 38), (28, 21, 41, 42), (26, 19, 40, 43), (57, 52, 72, 71), (5, 7, 55, 56), (8, 38, 37, 10), (21, 9, 36, 41), (26, 43, 50, 46), (44, 47, 49, 45), (43, 37, 45, 49, 51, 50), (46, 50, 51, 48), (48, 51, 49, 47), (4, 26, 46, 48, 47, 44), (58, 53, 52, 57), (54, 59, 61, 60), (59, 58, 57, 61), (55, 54, 60, 56), (9, 14, 58, 59), (5, 56, 67, 68), (36, 9, 59, 54), (39, 40, 70, 64), (11, 39, 64, 65), (65, 64, 66, 73), (69, 68, 64, 70), (64, 68, 67, 66), (62, 65, 73, 71), (63, 62, 71, 72), (61, 57, 71, 73), (56, 60, 66, 67), (19, 5, 68, 69), (40, 19, 69, 70), (13, 11, 65, 62), (1, 13, 62, 63), (60, 61, 73, 66), (76, 74, 78, 79), (75, 74, 76, 77), (63, 72, 79, 78), (63, 78, 83, 81), (52, 53, 85, 84), (53, 3, 75, 77), (80, 81, 83, 82), (74, 1, 80, 82), (1, 63, 81, 80), (78, 74, 82, 83), (84, 85, 86, 87), (79, 72, 89, 92), (77, 76, 87, 86), (76, 79, 92, 94, 95, 93, 87), (53, 77, 86, 85), (88, 84, 87, 93), (88, 93, 95, 90), (90, 95, 94, 91), (91, 94, 92, 89), (72, 52, 84, 88, 90, 91, 89)])
me_desk_back.polygons.foreach_set('material_index', [0, 0, 0, 0, 0, 0, 0, 0, 0, 0, 0, 0, 0, 0, 0, 0, 0, 0, 0, 0, 0, 0, 0, 0, 0, 0, 0, 0, 0, 0, 1, 0, 0, 0, 0, 0, 0, 0, 0, 0, 0, 0, 0, 0, 0, 0, 0, 0, 0, 0, 0, 0, 0, 0, 0, 0, 0, 0, 0, 0, 0, 0, 0, 0, 0, 0, 0, 0, 0, 0, 0, 0, 0, 0, 0, 0, 0, 0, 0, 0, 0, 0, 0, 0, 0, 0, 0, 0, 0])
me_desk_back.materials.append(mat_dark_wood)
me_desk_back.materials.append(mat_purple)
me_desk_back.use_remesh_preserve_volume = False
me_desk_back.use_remesh_preserve_attributes = False
me_desk_back.use_mirror_vertex_groups = False
me_desk_back.update()
me_ceiling_dip = bpy.data.meshes.new('Ceiling Dip')
me_ceiling_dip.from_pydata([(-0.3976, -1.0, -2.0), (-0.3976, -1.0, 2.0), (-0.3976, 1.0, -2.0), (-0.3976, 1.0, 2.0), (0.3976, -1.0, -2.0), (0.3976, -1.0, 2.0), (0.3976, 1.0, -2.0), (0.3976, 1.0, 2.0)], [], [(0, 1, 3, 2), (2, 3, 7, 6), (6, 7, 5, 4), (4, 5, 1, 0), (2, 6, 4, 0)])
me_ceiling_dip.materials.append(mat_wall)
me_ceiling_dip.use_remesh_preserve_volume = False
me_ceiling_dip.use_remesh_preserve_attributes = False
me_ceiling_dip.use_mirror_vertex_groups = False
me_ceiling_dip.update()
me_curtain_top = bpy.data.meshes.new('Curtain Top')
me_curtain_top.from_pydata([(-1.0, -1.0, -1.0), (-1.0, -1.0, 1.0), (-1.0, 1.0, -1.0), (-1.0, 1.0, 1.0), (1.788e-07, -1.0, -1.0), (1.788e-07, -1.0, 1.0), (1.788e-07, 1.0, -1.0), (1.788e-07, 1.0, 1.0), (-1.0, 1.042, 1.0), (-1.0, 1.042, -1.0), (1.788e-07, 1.042, -1.0), (1.788e-07, 1.042, 1.0), (-1.0, -1.042, -1.0), (-1.0, -1.042, 1.0), (1.788e-07, -1.042, 1.0), (1.788e-07, -1.042, -1.0), (-1.0, -1.0, 1.2), (-1.0, 1.0, 1.2), (1.788e-07, 1.0, 1.2), (1.788e-07, -1.0, 1.2), (-1.0, 1.042, 1.2), (1.788e-07, 1.042, 1.2), (1.788e-07, -1.042, 1.2), (-1.0, -1.042, 1.2), (6.0, 1.0, 1.0), (6.0, 1.0, -1.0), (6.0, -1.0, 1.0), (6.0, -1.0, -1.0), (6.0, 1.042, 1.0), (6.0, 1.042, -1.0), (6.0, -1.042, 1.0), (6.0, -1.042, -1.0), (6.0, 1.0, 1.2), (6.0, -1.0, 1.2), (6.0, 1.042, 1.2), (6.0, -1.042, 1.2)], [], [(0, 1, 3, 2), (21, 18, 32, 34), (6, 7, 5, 4), (3, 1, 16, 17), (2, 6, 4, 0), (1, 13, 23, 16), (9, 8, 11, 10), (2, 3, 8, 9), (4, 5, 26, 27), (6, 2, 9, 10), (15, 14, 13, 12), (15, 4, 27, 31), (1, 0, 12, 13), (0, 4, 15, 12), (17, 18, 21, 20), (19, 16, 23, 22), (18, 17, 16, 19), (6, 10, 29, 25), (11, 8, 20, 21), (13, 14, 22, 23), (11, 21, 34, 28), (8, 3, 17, 20), (24, 28, 34, 32), (24, 25, 29, 28), (27, 26, 30, 31), (30, 26, 33, 35), (26, 24, 32, 33), (7, 6, 25, 24), (18, 19, 33, 32), (19, 22, 35, 33), (14, 15, 31, 30), (22, 14, 30, 35), (5, 7, 24, 26), (10, 11, 28, 29)])
me_curtain_top.materials.append(mat_wall)
me_curtain_top.use_remesh_preserve_volume = False
me_curtain_top.use_remesh_preserve_attributes = False
me_curtain_top.use_mirror_vertex_groups = False
me_curtain_top.update()
me_roof = bpy.data.meshes.new('Roof')
me_roof.from_pydata([(-10.0, -8.0, 0.0), (10.0, -8.0, 0.0), (-10.0, 8.0, 0.0), (10.0, 8.0, 0.0)], [], [(0, 1, 3, 2)])
me_roof.materials.append(mat_floor)
me_roof.use_remesh_preserve_volume = False
me_roof.use_remesh_preserve_attributes = False
me_roof.use_mirror_vertex_groups = False
me_roof.update()
me_wall = bpy.data.meshes.new('Wall')
me_wall.from_pydata([(-8.0, 8.146e-07, -5.0), (8.0, 8.146e-07, -5.0), (-8.0, -8.146e-07, 5.0), (8.0, -8.146e-07, 5.0)], [], [(0, 1, 3, 2)])
me_wall.materials.append(mat_wall)
me_wall.use_remesh_preserve_volume = False
me_wall.use_remesh_preserve_attributes = False
me_wall.use_mirror_vertex_groups = False
me_wall.update()
me_window = bpy.data.meshes.new('Window')
me_window.from_pydata([(-8.0, 8.146e-07, -5.0), (8.0, 8.146e-07, -5.0), (-8.0, -8.146e-07, 5.0), (8.0, -8.146e-07, 5.0), (-2.0, 8.146e-07, -5.0), (2.0, 8.146e-07, -5.0), (2.0, -8.146e-07, 5.0), (-2.0, -8.146e-07, 5.0), (-8.0, -2.715e-07, 3.0), (-8.0, 2.715e-07, -3.0), (8.0, 2.715e-07, -3.0), (8.0, -2.715e-07, 3.0), (-2.0, 2.715e-07, -3.0), (-2.0, -2.715e-07, 3.0), (2.0, 2.715e-07, -3.0), (2.0, -2.715e-07, 3.0), (-2.0, 1.0, -3.0), (-2.0, 1.0, 3.0), (2.0, 1.0, -3.0), (2.0, 1.0, 3.0), (-8.0, 2.715e-07, -3.25), (8.0, 2.715e-07, -3.25), (-2.0, 2.715e-07, -3.25), (2.0, 2.715e-07, -3.25), (-2.0, -0.15, -3.25), (-2.0, -0.15, -3.0), (2.0, -0.15, -3.25), (2.0, -0.15, -3.0), (-0.5, 8.146e-07, -5.0), (0.5, 8.146e-07, -5.0), (0.5, -8.146e-07, 5.0), (-0.5, -8.146e-07, 5.0), (0.5, 2.715e-07, -3.0), (-0.5, 2.715e-07, -3.0), (0.5, -2.715e-07, 3.0), (-0.5, -2.715e-07, 3.0), (0.5, 1.0, -3.0), (-0.5, 1.0, -3.0), (0.5, 1.0, 3.0), (-0.5, 1.0, 3.0), (0.5, 2.715e-07, -3.25), (-0.5, 2.715e-07, -3.25), (0.5, -0.15, -3.0), (-0.5, -0.15, -3.0), (0.5, -0.15, -3.25), (-0.5, -0.15, -3.25), (-1.8, -8.146e-07, 5.0), (-1.8, 2.715e-07, -3.0), (-1.8, -2.715e-07, 3.0), (-1.8, 1.0, -3.0), (-1.8, 1.0, 3.0), (-1.8, 2.715e-07, -3.25), (-1.8, -0.15, -3.0), (-1.8, -0.15, -3.25), (-1.8, 8.146e-07, -5.0), (1.8, 8.146e-07, -5.0), (1.8, -8.146e-07, 5.0), (1.8, 2.715e-07, -3.0), (1.8, -2.715e-07, 3.0), (1.8, 1.0, -3.0), (1.8, 1.0, 3.0), (1.8, 2.715e-07, -3.25), (1.8, -0.15, -3.0), (1.8, -0.15, -3.25), (-1.7, 8.146e-07, -5.0), (-1.7, -8.146e-07, 5.0), (-1.7, 2.715e-07, -3.0), (-1.7, -2.715e-07, 3.0), (-1.7, 1.0, -3.0), (-1.7, 1.0, 3.0), (-1.7, 2.715e-07, -3.25), (-1.7, -0.15, -3.0), (-1.7, -0.15, -3.25), (1.7, -8.146e-07, 5.0), (1.7, 2.715e-07, -3.0), (1.7, -2.715e-07, 3.0), (1.7, 1.0, -3.0), (1.7, 1.0, 3.0), (1.7, 2.715e-07, -3.25), (1.7, -0.15, -3.0), (1.7, -0.15, -3.25), (1.7, 8.146e-07, -5.0), (-0.4, 8.146e-07, -5.0), (-0.4, -8.146e-07, 5.0), (-0.4, 2.715e-07, -3.0), (-0.4, -2.715e-07, 3.0), (-0.4, 1.0, -3.0), (-0.4, 1.0, 3.0), (-0.4, 2.715e-07, -3.25), (-0.4, -0.15, -3.0), (-0.4, -0.15, -3.25), (0.4, 8.146e-07, -5.0), (0.4, -8.146e-07, 5.0), (0.4, 2.715e-07, -3.0), (0.4, -2.715e-07, 3.0), (0.4, 1.0, -3.0), (0.4, 1.0, 3.0), (0.4, 2.715e-07, -3.25), (0.4, -0.15, -3.0), (0.4, -0.15, -3.25), (-8.0, -2.715e-07, 2.5), (8.0, -2.715e-07, 2.5), (-2.0, -2.715e-07, 2.5), (2.0, -2.715e-07, 2.5), (-2.0, 1.0, 2.5), (2.0, 1.0, 2.5), (-0.5, 1.0, 2.5), (0.5, 1.0, 2.5), (-1.8, 1.0, 2.5), (1.8, 1.0, 2.5), (-1.7, 1.0, 2.5), (1.7, 1.0, 2.5), (-0.4, 1.0, 2.5), (0.4, 1.0, 2.5), (-8.0, 2.715e-07, -2.5), (8.0, 2.715e-07, -2.5), (-2.0, 2.715e-07, -2.5), (2.0, 2.715e-07, -2.5), (-2.0, 1.0, -2.5), (2.0, 1.0, -2.5), (-0.5, 1.0, -2.5), (0.5, 1.0, -2.5), (-1.8, 1.0, -2.5), (1.8, 1.0, -2.5), (-1.7, 1.0, -2.5), (1.7, 1.0, -2.5), (-0.4, 1.0, -2.5), (0.4, 1.0, -2.5), (8.0, -2.715e-07, 2.4), (-2.0, -2.715e-07, 2.4), (2.0, -2.715e-07, 2.4), (-2.0, 1.0, 2.4), (2.0, 1.0, 2.4), (-0.5, 1.0, 2.4), (0.5, 1.0, 2.4), (-1.8, 1.0, 2.4), (1.8, 1.0, 2.4), (-1.7, 1.0, 2.4), (1.7, 1.0, 2.4), (-0.4, 1.0, 2.4), (0.4, 1.0, 2.4), (-8.0, -2.715e-07, 2.4), (-8.0, 2.715e-07, -2.6), (8.0, 2.715e-07, -2.6), (-2.0, 2.715e-07, -2.6), (2.0, 2.715e-07, -2.6), (-2.0, 1.0, -2.6), (2.0, 1.0, -2.6), (-0.5, 1.0, -2.6), (0.5, 1.0, -2.6), (-1.8, 1.0, -2.6), (1.8, 1.0, -2.6), (-1.7, 1.0, -2.6), (1.7, 1.0, -2.6), (-0.4, 1.0, -2.6), (0.4, 1.0, -2.6), (-0.5, 1.25, -2.5), (-1.7, 1.25, -2.5), (1.7, 1.25, -2.5), (0.5, 1.25, -2.5), (-0.5, 1.25, 2.4), (0.5, 1.25, 2.4), (-1.7, 1.25, 2.4), (1.7, 1.25, 2.4), (0.5, 0.9, 2.4), (0.5, 0.9, 2.5), (1.8, 0.9, 2.4), (1.8, 0.9, 2.5), (1.7, 0.9, 2.4), (1.7, 0.9, 2.5), (0.4, 0.9, 2.4), (0.4, 0.9, 2.5), (0.5, 0.9, -2.6), (0.5, 0.9, -2.5), (1.8, 0.9, -2.6), (1.8, 0.9, -2.5), (1.7, 0.9, -2.6), (1.7, 0.9, -2.5), (0.4, 0.9, -2.6), (0.4, 0.9, -2.5), (-0.5, 0.9, 2.4), (-0.5, 0.9, 2.5), (-1.8, 0.9, 2.4), (-1.8, 0.9, 2.5), (-1.7, 0.9, 2.4), (-1.7, 0.9, 2.5), (-0.4, 0.9, 2.4), (-0.4, 0.9, 2.5), (-0.5, 0.9, -2.6), (-0.5, 0.9, -2.5), (-1.8, 0.9, -2.6), (-1.8, 0.9, -2.5), (-1.7, 0.9, -2.6), (-1.7, 0.9, -2.5), (-0.4, 0.9, -2.6), (-0.4, 0.9, -2.5), (-2.1, 2.715e-07, -3.25), (-2.1, 2.715e-07, -3.0), (-2.1, -0.15, -3.25), (-2.1, -0.15, -3.0), (2.1, 2.715e-07, -3.25), (2.1, 2.715e-07, -3.0), (2.1, -0.15, -3.25), (2.1, -0.15, -3.0)], [], [(15, 11, 3, 6), (8, 13, 7, 2), (58, 15, 6, 56), (14, 27, 203, 201), (48, 13, 17, 50), (20, 22, 12, 9), (100, 102, 13, 8), (23, 21, 10, 14), (103, 101, 11, 15), (109, 105, 19, 60), (103, 15, 19, 105), (144, 12, 16, 146), (57, 14, 18, 59), (5, 1, 21, 23), (0, 4, 22, 20), (55, 5, 23, 61), (63, 26, 27, 62), (61, 23, 26, 63), (12, 22, 196, 197), (47, 12, 25, 52), (74, 32, 42, 79), (84, 33, 43, 89), (70, 41, 45, 72), (97, 40, 44, 99), (72, 45, 43, 71), (99, 44, 42, 98), (64, 28, 41, 70), (91, 29, 40, 97), (66, 33, 37, 68), (93, 32, 36, 95), (110, 106, 39, 69), (113, 107, 38, 96), (75, 34, 38, 77), (85, 35, 39, 87), (67, 35, 31, 65), (94, 34, 30, 92), (13, 48, 46, 7), (104, 108, 50, 17), (12, 47, 49, 16), (4, 54, 51, 22), (24, 53, 52, 25), (22, 51, 53, 24), (66, 47, 52, 71), (67, 48, 50, 69), (15, 58, 60, 19), (14, 57, 62, 27), (78, 61, 63, 80), (80, 63, 62, 79), (81, 55, 61, 78), (74, 57, 59, 76), (111, 109, 60, 77), (75, 58, 56, 73), (35, 67, 69, 39), (33, 66, 71, 43), (48, 67, 65, 46), (108, 110, 69, 50), (47, 66, 68, 49), (54, 64, 70, 51), (53, 72, 71, 52), (51, 70, 72, 53), (34, 75, 73, 30), (107, 111, 77, 38), (32, 74, 76, 36), (29, 81, 78, 40), (44, 80, 79, 42), (40, 78, 80, 44), (58, 75, 77, 60), (57, 74, 79, 62), (35, 85, 83, 31), (94, 85, 87, 96), (106, 112, 87, 39), (33, 84, 86, 37), (28, 82, 88, 41), (45, 90, 89, 43), (41, 88, 90, 45), (93, 84, 89, 98), (32, 93, 98, 42), (34, 94, 96, 38), (85, 94, 92, 83), (112, 113, 96, 87), (84, 93, 95, 86), (82, 91, 97, 88), (90, 99, 98, 89), (88, 97, 99, 90), (139, 140, 113, 112), (152, 148, 188, 192), (155, 149, 172, 178), (122, 150, 190, 191), (134, 138, 168, 164), (131, 135, 108, 104), (109, 111, 169, 167), (139, 112, 187, 186), (13, 102, 104, 17), (130, 103, 105, 132), (136, 132, 105, 109), (130, 128, 101, 103), (141, 129, 102, 100), (142, 144, 116, 114), (145, 143, 115, 117), (151, 147, 119, 123), (145, 117, 119, 147), (124, 137, 184, 193), (127, 155, 178, 179), (146, 150, 122, 118), (123, 136, 166, 175), (110, 108, 183, 185), (153, 151, 174, 176), (154, 126, 195, 194), (154, 155, 127, 126), (129, 116, 118, 131), (102, 129, 131, 104), (114, 116, 129, 141), (117, 115, 128, 130), (123, 119, 132, 136), (117, 130, 132, 119), (133, 137, 162, 160), (136, 109, 167, 166), (118, 122, 135, 131), (111, 107, 165, 169), (135, 122, 191, 182), (125, 138, 163, 158), (150, 152, 192, 190), (126, 127, 140, 139), (86, 95, 155, 154), (37, 86, 154, 148), (36, 76, 153, 149), (49, 68, 152, 150), (76, 59, 151, 153), (16, 49, 150, 146), (95, 36, 149, 155), (68, 37, 148, 152), (14, 145, 147, 18), (59, 18, 147, 151), (14, 10, 143, 145), (9, 12, 144, 142), (116, 144, 146, 118), (157, 156, 160, 162), (159, 158, 163, 161), (134, 121, 159, 161), (138, 134, 161, 163), (124, 120, 156, 157), (137, 124, 157, 162), (121, 125, 158, 159), (120, 133, 160, 156), (164, 168, 169, 165), (168, 166, 167, 169), (170, 164, 165, 171), (178, 172, 173, 179), (176, 174, 175, 177), (172, 176, 177, 173), (179, 173, 164, 170), (177, 175, 166, 168), (138, 125, 177, 168), (107, 113, 171, 165), (113, 140, 170, 171), (125, 121, 173, 177), (151, 123, 175, 174), (140, 127, 179, 170), (149, 153, 176, 172), (121, 134, 164, 173), (180, 186, 187, 181), (182, 184, 185, 183), (184, 180, 181, 185), (192, 188, 189, 193), (190, 192, 193, 191), (188, 194, 195, 189), (191, 193, 184, 182), (189, 195, 186, 180), (126, 139, 186, 195), (106, 110, 185, 181), (137, 133, 180, 184), (148, 154, 194, 188), (133, 120, 189, 180), (112, 106, 181, 187), (120, 124, 193, 189), (108, 135, 182, 183), (197, 196, 198, 199), (22, 24, 198, 196), (24, 25, 199, 198), (25, 12, 197, 199), (200, 201, 203, 202), (26, 23, 200, 202), (27, 26, 202, 203), (23, 14, 201, 200)])
me_window.polygons.foreach_set('material_index', [0, 0, 0, 1, 1, 0, 0, 0, 0, 1, 1, 1, 1, 0, 0, 0, 1, 1, 0, 1, 1, 1, 1, 1, 1, 1, 0, 0, 1, 1, 1, 1, 1, 1, 0, 0, 0, 1, 1, 0, 1, 1, 1, 1, 1, 1, 1, 1, 0, 1, 1, 0, 1, 1, 0, 1, 1, 0, 1, 1, 0, 1, 1, 0, 1, 1, 1, 1, 0, 1, 1, 1, 0, 1, 1, 1, 1, 1, 0, 1, 1, 0, 1, 1, 1, 3, 3, 3, 3, 1, 3, 3, 1, 1, 1, 0, 0, 0, 0, 1, 1, 3, 3, 1, 3, 3, 3, 3, 1, 1, 1, 0, 0, 1, 1, 1, 3, 1, 3, 3, 1, 3, 1, 1, 1, 1, 1, 1, 1, 1, 1, 1, 1, 0, 0, 1, 2, 2, 1, 1, 1, 1, 1, 1, 3, 3, 3, 3, 3, 3, 3, 3, 3, 3, 3, 3, 3, 3, 3, 3, 3, 3, 3, 3, 3, 3, 3, 3, 3, 3, 3, 3, 3, 3, 3, 3, 1, 1, 1, 1, 1, 1, 1, 0])
me_window.materials.append(mat_wall)
me_window.materials.append(mat_windowsill)
me_window.materials.append(mat_window)
me_window.materials.append(mat_frame)
me_window.use_remesh_preserve_volume = False
me_window.use_remesh_preserve_attributes = False
me_window.use_mirror_vertex_groups = False
me_window.update()
me_doorways = bpy.data.meshes.new('Doorways')
me_doorways.from_pydata([(-4.888e-07, -2.0, -5.0), (-1.14e-06, 2.0, -5.0), (1.14e-06, -2.0, 3.0), (4.888e-07, 2.0, 3.0), (4.0, -3.0, -5.0), (4.0, -8.0, -5.0), (4.0, -3.0, 3.0), (4.0, -8.0, 3.0), (4.0, -8.0, 1.97), (4.0, -3.0, 1.97), (4.0, 3.0, -5.0), (4.0, 8.0, -5.0), (4.0, 3.0, 3.0), (4.0, 8.0, 3.0), (2.444e-07, 2.0, 1.97), (8.961e-07, -2.0, 1.97), (4.0, 3.0, 1.97), (4.0, 8.0, 1.97), (4.0, -3.0, 1.6), (4.0, 8.0, 1.6), (4.0, -8.0, 1.6), (4.0, 3.0, 1.6), (-0.1, -1.6, -5.0), (1.14e-06, -1.6, 3.0), (8.961e-07, -1.6, 1.97), (-0.1, -1.6, 1.6), (-0.1, 1.6, -5.0), (8.146e-07, 1.6, 3.0), (5.702e-07, 1.6, 1.97), (-0.1, 1.6, 1.6), (0.4, 2.1, -5.0), (0.4, 2.1, 3.0), (0.4, 2.1, 1.97), (0.4, 2.1, 1.6), (3.28, 2.82, -5.0), (3.28, 2.82, 3.0), (3.28, 2.82, 1.97), (3.28, 2.82, 1.6), (0.4, -2.1, -5.0), (0.4, -2.1, 3.0), (0.4, -2.1, 1.97), (0.4, -2.1, 1.6), (3.28, -2.82, -5.0), (3.28, -2.82, 1.97), (3.28, -2.82, 1.6), (3.28, -2.82, 3.0), (3.64, 2.91, -5.0), (3.64, 2.91, 3.0), (3.64, 2.91, 1.97), (3.64, 2.91, 1.6), (3.64, -2.91, -5.0), (3.64, -2.91, 1.97), (3.64, -2.91, 1.6), (3.64, -2.91, 3.0), (0.1, -1.922, 1.6), (0.1, -1.922, -5.0), (0.1, 1.6, -5.0), (0.1, 1.922, -5.0), (0.1, 1.922, 1.6), (0.1, 1.922, 1.97), (0.4243, 2.003, 1.97), (0.1, -1.6, 1.97), (0.1, -1.922, 1.97), (0.1, -1.6, 1.6), (0.4243, 2.003, 1.6), (0.1, -1.6, -5.0), (0.1, 1.6, 1.97), (0.1, 1.6, 1.6), (0.4243, 2.003, -5.0), (3.304, 2.723, 1.97), (3.304, 2.723, 1.6), (3.664, 2.813, 1.97), (3.664, 2.813, 1.6), (3.304, 2.723, -5.0), (0.4243, -2.003, -5.0), (0.4243, -2.003, 1.97), (0.4243, -2.003, 1.6), (3.304, -2.723, 1.97), (3.304, -2.723, 1.6), (3.304, -2.723, -5.0), (3.664, 2.813, -5.0), (3.664, -2.813, -5.0), (3.664, -2.813, 1.97), (3.664, -2.813, 1.6)], [], [(28, 14, 3, 27), (9, 6, 7, 8), (40, 15, 2, 39), (16, 17, 13, 12), (32, 31, 3, 14), (37, 34, 73, 70), (21, 19, 17, 16), (42, 44, 78, 79), (18, 9, 8, 20), (32, 14, 59, 60), (51, 52, 83, 82), (4, 18, 20, 5), (29, 26, 56, 67), (10, 11, 19, 21), (52, 50, 81, 83), (14, 28, 66, 59), (48, 36, 69, 71), (15, 24, 23, 2), (44, 41, 76, 78), (24, 28, 27, 23), (43, 51, 82, 77), (36, 35, 31, 32), (48, 47, 35, 36), (40, 43, 77, 75), (50, 42, 79, 81), (22, 25, 63, 65), (43, 40, 39, 45), (51, 43, 45, 53), (49, 48, 71, 72), (30, 33, 64, 68), (10, 21, 49, 46), (21, 16, 48, 49), (16, 12, 47, 48), (4, 50, 52, 18), (18, 52, 51, 9), (9, 51, 53, 6), (64, 60, 59, 58), (76, 54, 62, 75), (67, 58, 59, 66), (56, 57, 58, 67), (74, 55, 54, 76), (68, 64, 58, 57), (55, 65, 63, 54), (54, 63, 61, 62), (63, 67, 66, 61), (70, 69, 60, 64), (72, 71, 69, 70), (80, 72, 70, 73), (78, 76, 75, 77), (83, 78, 77, 82), (81, 79, 78, 83), (34, 46, 80, 73), (38, 0, 55, 74), (1, 30, 68, 57), (0, 22, 65, 55), (15, 40, 75, 62), (24, 15, 62, 61), (36, 32, 60, 69), (28, 24, 61, 66), (33, 37, 70, 64), (46, 49, 72, 80), (25, 29, 67, 63), (41, 38, 74, 76), (26, 1, 57, 56)])
me_doorways.polygons.foreach_set('material_index', [0, 0, 0, 0, 0, 1, 0, 1, 0, 1, 1, 0, 1, 0, 1, 1, 1, 0, 1, 0, 1, 0, 0, 1, 1, 1, 0, 0, 1, 1, 0, 0, 0, 0, 0, 0, 1, 1, 1, 1, 1, 1, 1, 1, 1, 1, 1, 1, 1, 1, 1, 1, 1, 1, 1, 1, 1, 1, 1, 1, 1, 1, 1, 1])
me_doorways.materials.append(mat_wall)
me_doorways.materials.append(mat_doorframe)
me_doorways.use_remesh_preserve_volume = False
me_doorways.use_remesh_preserve_attributes = False
me_doorways.use_mirror_vertex_groups = False
me_doorways.update()
me_carpet = bpy.data.meshes.new('Carpet')
me_carpet.from_pydata([(-10.0, -8.0, 0.0), (10.0, -8.0, 0.0), (-10.0, 8.0, 0.0), (10.0, 8.0, 0.0)], [], [(0, 1, 3, 2)])
me_carpet.materials.append(mat_floor)
me_carpet.use_remesh_preserve_volume = False
me_carpet.use_remesh_preserve_attributes = False
me_carpet.use_mirror_vertex_groups = False
me_carpet.update()

# ---- curves / text
cu_beziercurve_000 = bpy.data.curves.new('BezierCurve.000', 'CURVE')
cu_beziercurve_000.dimensions = '3D'
_sp = cu_beziercurve_000.splines.new('BEZIER'); _sp.bezier_points.add(19)
_sp.bezier_points.foreach_set('co', [0.0, -0.15, 2.0, 0.671, -0.15, 2.0, 0.971, 0.15, 2.0, 0.971, 1.55, 2.0, 0.9982, 1.45, 1.7, 1.1, -0.1068, 0.2178, 1.1, -0.01676, 0.07168, 1.1, 2.183, 0.07168, 1.016, 2.202, 0.2547, 0.8054, 1.833, 0.8142, 0.0, 1.833, 0.8663, -0.8177, 1.833, 0.8142, -1.028, 2.202, 0.2547, -1.112, 2.183, 0.07168, -1.112, -0.01676, 0.07168, -1.112, -0.1068, 0.2178, -1.01, 1.45, 1.7, -0.9833, 1.55, 2.0, -0.9833, 0.15, 2.0, -0.6833, -0.15, 2.0])
_sp.bezier_points.foreach_set('handle_left', [-0.2071, -0.15, 2.0, 0.471, -0.15, 2.0, 0.971, -0.05, 2.0, 0.971, 1.35, 2.0, 0.9893, 1.533, 1.774, 1.1, -0.02355, 0.2925, 1.1, -0.1286, 0.07168, 1.1, 2.071, 0.07168, 1.053, 2.242, 0.1571, 0.8433, 1.873, 0.7168, 0.1043, 1.833, 0.8661, -0.7839, 1.798, 0.9014, -0.9945, 2.166, 0.3419, -1.112, 2.283, 0.07168, -1.112, 0.08318, 0.07168, -1.112, -0.1813, 0.151, -1.018, 1.376, 1.634, -0.9833, 1.65, 2.0, -0.9833, 0.45, 2.0, -0.8833, -0.15, 2.0])
_sp.bezier_points.foreach_set('handle_right', [0.2, -0.15, 2.0, 0.871, -0.15, 2.0, 0.971, 0.45, 2.0, 0.971, 1.65, 2.0, 1.006, 1.376, 1.634, 1.1, -0.1813, 0.151, 1.1, 0.08318, 0.07168, 1.1, 2.283, 0.07168, 0.9822, 2.166, 0.3419, 0.7716, 1.798, 0.9014, -0.09981, 1.833, 0.8664, -0.8556, 1.873, 0.7168, -1.066, 2.242, 0.1571, -1.112, 2.071, 0.07168, -1.112, -0.1286, 0.07168, -1.112, -0.02355, 0.2925, -1.002, 1.533, 1.774, -0.9833, 1.35, 2.0, -0.9833, -0.05, 2.0, -0.4833, -0.15, 2.0])
for _p, _l, _r in zip(_sp.bezier_points, ['ALIGNED', 'ALIGNED', 'ALIGNED', 'ALIGNED', 'ALIGNED', 'ALIGNED', 'ALIGNED', 'ALIGNED', 'ALIGNED', 'ALIGNED', 'ALIGNED', 'ALIGNED', 'ALIGNED', 'ALIGNED', 'ALIGNED', 'ALIGNED', 'ALIGNED', 'ALIGNED', 'ALIGNED', 'ALIGNED'], ['ALIGNED', 'ALIGNED', 'ALIGNED', 'ALIGNED', 'ALIGNED', 'ALIGNED', 'ALIGNED', 'ALIGNED', 'ALIGNED', 'ALIGNED', 'ALIGNED', 'ALIGNED', 'ALIGNED', 'ALIGNED', 'ALIGNED', 'ALIGNED', 'ALIGNED', 'ALIGNED', 'ALIGNED', 'ALIGNED']): _p.handle_left_type = _l; _p.handle_right_type = _r
_sp.order_u = 0
_sp.order_v = 0
_sp.use_cyclic_u = True
cu_beziercurve_000.use_path = True
cu_beziercurve_000.use_path_clamp = True
cu_beziercurve_000.bevel_resolution = 0
cu_beziercurve_000.fill_mode = 'HALF'
cu_beziercurve_001 = bpy.data.curves.new('BezierCurve.001', 'CURVE')
cu_beziercurve_001.dimensions = '3D'
_sp = cu_beziercurve_001.splines.new('BEZIER'); _sp.bezier_points.add(19)
_sp.bezier_points.foreach_set('co', [0.0, -0.15, 2.0, 0.671, -0.15, 2.0, 0.971, 0.15, 2.0, 0.971, 1.55, 2.0, 0.9982, 1.45, 1.7, 1.1, -0.1068, 0.2178, 1.1, -0.01676, 0.07168, 1.1, 2.183, 0.07168, 1.016, 2.202, 0.2547, 0.8054, 1.833, 0.8142, 0.0, 1.833, 0.8663, -0.8177, 1.833, 0.8142, -1.028, 2.202, 0.2547, -1.112, 2.183, 0.07168, -1.112, -0.01676, 0.07168, -1.112, -0.1068, 0.2178, -1.01, 1.45, 1.7, -0.9833, 1.55, 2.0, -0.9833, 0.15, 2.0, -0.6833, -0.15, 2.0])
_sp.bezier_points.foreach_set('handle_left', [-0.2071, -0.15, 2.0, 0.471, -0.15, 2.0, 0.971, -0.05, 2.0, 0.971, 1.35, 2.0, 0.9893, 1.533, 1.774, 1.1, -0.02355, 0.2925, 1.1, -0.1286, 0.07168, 1.1, 2.071, 0.07168, 1.053, 2.242, 0.1571, 0.8433, 1.873, 0.7168, 0.1043, 1.833, 0.8661, -0.7839, 1.798, 0.9014, -0.9945, 2.166, 0.3419, -1.112, 2.283, 0.07168, -1.112, 0.08318, 0.07168, -1.112, -0.1813, 0.151, -1.018, 1.376, 1.634, -0.9833, 1.65, 2.0, -0.9833, 0.45, 2.0, -0.8833, -0.15, 2.0])
_sp.bezier_points.foreach_set('handle_right', [0.2, -0.15, 2.0, 0.871, -0.15, 2.0, 0.971, 0.45, 2.0, 0.971, 1.65, 2.0, 1.006, 1.376, 1.634, 1.1, -0.1813, 0.151, 1.1, 0.08318, 0.07168, 1.1, 2.283, 0.07168, 0.9822, 2.166, 0.3419, 0.7716, 1.798, 0.9014, -0.09981, 1.833, 0.8664, -0.8556, 1.873, 0.7168, -1.066, 2.242, 0.1571, -1.112, 2.071, 0.07168, -1.112, -0.1286, 0.07168, -1.112, -0.02355, 0.2925, -1.002, 1.533, 1.774, -0.9833, 1.35, 2.0, -0.9833, -0.05, 2.0, -0.4833, -0.15, 2.0])
for _p, _l, _r in zip(_sp.bezier_points, ['ALIGNED', 'ALIGNED', 'ALIGNED', 'ALIGNED', 'ALIGNED', 'ALIGNED', 'ALIGNED', 'ALIGNED', 'ALIGNED', 'ALIGNED', 'ALIGNED', 'ALIGNED', 'ALIGNED', 'ALIGNED', 'ALIGNED', 'ALIGNED', 'ALIGNED', 'ALIGNED', 'ALIGNED', 'ALIGNED'], ['ALIGNED', 'ALIGNED', 'ALIGNED', 'ALIGNED', 'ALIGNED', 'ALIGNED', 'ALIGNED', 'ALIGNED', 'ALIGNED', 'ALIGNED', 'ALIGNED', 'ALIGNED', 'ALIGNED', 'ALIGNED', 'ALIGNED', 'ALIGNED', 'ALIGNED', 'ALIGNED', 'ALIGNED', 'ALIGNED']): _p.handle_left_type = _l; _p.handle_right_type = _r
_sp.order_u = 0
_sp.order_v = 0
_sp.use_cyclic_u = True
cu_beziercurve_001.use_path = True
cu_beziercurve_001.use_path_clamp = True
cu_beziercurve_001.bevel_resolution = 0
cu_beziercurve_001.fill_mode = 'HALF'

# ---- objects
ob_closet_door_001 = bpy.data.objects.new('Closet Door.001', me_closet_door)
ob_closet_door = bpy.data.objects.new('Closet Door', me_closet_door)
ob_door = bpy.data.objects.new('Door', me_door)
ob_chair_001 = bpy.data.objects.new('Chair.001', None)
ob_support_001 = bpy.data.objects.new('Support.001', me_chair_support)
ob_seat_001 = bpy.data.objects.new('Seat.001', me_chair_seat)
ob_back_003 = bpy.data.objects.new('Back.003', me_chair_back)
ob_arm_curve_001 = bpy.data.objects.new('Arm Curve.001', cu_beziercurve_000)
ob_arm_001 = bpy.data.objects.new('Arm.001', me_chair_arms)
ob_desk_002 = bpy.data.objects.new('Desk.002', None)
ob_side_001 = bpy.data.objects.new('Side.001', me_desk_side)
ob_drawer_005 = bpy.data.objects.new('Drawer.005', me_drawer)
ob_drawer_004 = bpy.data.objects.new('Drawer.004', me_drawer_3)
ob_drawer_003 = bpy.data.objects.new('Drawer.003', me_drawer_2)
ob_desk_003 = bpy.data.objects.new('Desk.003', me_desk)
ob_back_002 = bpy.data.objects.new('Back.002', me_desk_back)
ob_desk = bpy.data.objects.new('Desk', None)
ob_back_001 = bpy.data.objects.new('Back.001', me_desk_back)
ob_desk_001 = bpy.data.objects.new('Desk.001', me_desk)
ob_drawer_001 = bpy.data.objects.new('Drawer.001', me_drawer_2)
ob_drawer_002 = bpy.data.objects.new('Drawer.002', me_drawer_3)
ob_drawer = bpy.data.objects.new('Drawer', me_drawer)
ob_side = bpy.data.objects.new('Side', me_desk_side)
ob_chair = bpy.data.objects.new('Chair', None)
ob_arm_curve = bpy.data.objects.new('Arm Curve', cu_beziercurve_001)
ob_arm = bpy.data.objects.new('Arm', me_chair_arms)
ob_back = bpy.data.objects.new('Back', me_chair_back)
ob_seat = bpy.data.objects.new('Seat', me_chair_seat)
ob_support = bpy.data.objects.new('Support', me_chair_support)
ob_room = bpy.data.objects.new('Room', None)
ob_ceiling_dip = bpy.data.objects.new('Ceiling Dip', me_ceiling_dip)
ob_curtain_top = bpy.data.objects.new('Curtain Top', me_curtain_top)
ob_roof_temp = bpy.data.objects.new('Roof Temp', me_roof)
ob_wall_001 = bpy.data.objects.new('Wall.001', me_wall)
ob_window = bpy.data.objects.new('Window', me_window)
ob_doorways = bpy.data.objects.new('Doorways', me_doorways)
ob_wall = bpy.data.objects.new('Wall', me_wall)
ob_carpet = bpy.data.objects.new('Carpet', me_carpet)
ob_lamp = bpy.data.objects.new('Lamp', light_lamp)
ob_camera = bpy.data.objects.new('Camera', cam_camera)

# ---- transforms, parenting, visibility, modifiers, constraints
ob_closet_door_001.location = (-8.172, 2.509, 3.3)
ob_closet_door_001.rotation_euler = (0.0, -0.0, 1.815)
ob_closet_door_001.scale = (-1.0, 1.0, 1.0)
ob_closet_door_001.lineart.crease_threshold = 0.0
ob_closet_door.location = (-8.172, -2.509, 3.3)
ob_closet_door.rotation_euler = (0.0, -0.0, 1.326)
ob_closet_door.lineart.crease_threshold = 0.0
ob_door.location = (-10.1, 1.6, 3.0)
ob_door.lineart.crease_threshold = 0.0
ob_chair_001.location = (7.0, -3.0, 0.0)
ob_chair_001.rotation_euler = (0.0, -0.0, -3.054)
ob_chair_001.empty_image_offset = (0.0, 0.0)
ob_chair_001.lineart.crease_threshold = 0.0
ob_support_001.parent = ob_chair_001
ob_support_001.location = (0.0, -0.4699, 0.823)
ob_support_001.scale = (1.024, 1.0, 1.0)
ob_support_001.lineart.crease_threshold = 0.0
ob_seat_001.parent = ob_chair_001
ob_seat_001.location = (0.0, 0.0, 1.0)
ob_seat_001.lock_rotations_4d = False
ob_seat_001.empty_display_type = 'ARROWS'
ob_seat_001.lineart.crease_threshold = 0.0
_m = ob_seat_001.modifiers.new('Bevel', 'BEVEL')
_m.limit_method = 'NONE'
_m.spread = 0.0
ob_back_003.parent = ob_chair_001
ob_back_003.location = (0.0, -1.0, 2.0)
ob_back_003.lock_rotations_4d = False
ob_back_003.empty_display_type = 'ARROWS'
ob_back_003.lineart.crease_threshold = 0.0
_m = ob_back_003.modifiers.new('Bevel', 'BEVEL')
_m.limit_method = 'NONE'
_m.spread = 0.0
ob_arm_curve_001.parent = ob_chair_001
ob_arm_curve_001.location = (0.0, -1.0, 0.0)
ob_arm_curve_001.lineart.crease_threshold = 0.0
ob_arm_001.parent = ob_chair_001
ob_arm_001.location = (0.0, -1.0, 0.0)
ob_arm_001.lineart.crease_threshold = 0.0
_m = ob_arm_001.modifiers.new('Array', 'ARRAY')
_m.fit_type = 'FIT_CURVE'
_m.curve = ob_arm_curve_001
_m.constant_offset_displace = (0.0, 0.0, 0.0)
_m = ob_arm_001.modifiers.new('Curve', 'CURVE')
_m.object = ob_arm_curve_001
ob_desk_002.location = (7.0, -6.0, 0.0)
ob_desk_002.scale = (1.0, -1.0, 1.0)
ob_desk_002.empty_image_offset = (0.0, 0.0)
ob_desk_002.lineart.crease_threshold = 0.0
ob_side_001.parent = ob_desk_002
ob_side_001.location = (-4.0, 0.0, 2.5)
ob_side_001.lock_rotations_4d = False
ob_side_001.empty_display_type = 'ARROWS'
ob_side_001.lineart.crease_threshold = 0.0
ob_drawer_005.parent = ob_desk_002
ob_drawer_005.location = (-4.002, -1.355, 0.6476)
ob_drawer_005.lock_rotations_4d = False
ob_drawer_005.empty_display_type = 'ARROWS'
ob_drawer_005.lineart.crease_threshold = 0.0
ob_drawer_004.parent = ob_desk_002
ob_drawer_004.location = (-4.002, -0.755, 1.936)
ob_drawer_004.lock_rotations_4d = False
ob_drawer_004.empty_display_type = 'ARROWS'
ob_drawer_004.lineart.crease_threshold = 0.0
ob_drawer_003.parent = ob_desk_002
ob_drawer_003.location = (-4.002, -0.355, 1.33)
ob_drawer_003.lock_rotations_4d = False
ob_drawer_003.empty_display_type = 'ARROWS'
ob_drawer_003.lineart.crease_threshold = 0.0
ob_desk_003.parent = ob_desk_002
ob_desk_003.location = (0.0, 0.0, 2.0)
ob_desk_003.lock_rotations_4d = False
ob_desk_003.empty_display_type = 'ARROWS'
ob_desk_003.lineart.crease_threshold = 0.0
ob_back_002.parent = ob_desk_002
ob_back_002.location = (0.0, 1.9, 3.5)
ob_back_002.lineart.crease_threshold = 0.0
ob_desk.location = (7.0, 6.0, 0.0)
ob_desk.empty_image_offset = (0.0, 0.0)
ob_desk.lineart.crease_threshold = 0.0
ob_back_001.parent = ob_desk
ob_back_001.location = (0.0, 1.9, 3.5)
ob_back_001.lineart.crease_threshold = 0.0
ob_desk_001.parent = ob_desk
ob_desk_001.location = (0.0, 0.0, 2.0)
ob_desk_001.lock_rotations_4d = False
ob_desk_001.empty_display_type = 'ARROWS'
ob_desk_001.lineart.crease_threshold = 0.0
ob_drawer_001.parent = ob_desk
ob_drawer_001.location = (-4.002, -0.355, 1.33)
ob_drawer_001.lock_rotations_4d = False
ob_drawer_001.empty_display_type = 'ARROWS'
ob_drawer_001.lineart.crease_threshold = 0.0
ob_drawer_002.parent = ob_desk
ob_drawer_002.location = (-4.002, -0.755, 1.936)
ob_drawer_002.lock_rotations_4d = False
ob_drawer_002.empty_display_type = 'ARROWS'
ob_drawer_002.lineart.crease_threshold = 0.0
ob_drawer.parent = ob_desk
ob_drawer.location = (-4.002, -1.355, 0.6476)
ob_drawer.lock_rotations_4d = False
ob_drawer.empty_display_type = 'ARROWS'
ob_drawer.lineart.crease_threshold = 0.0
ob_side.parent = ob_desk
ob_side.location = (-4.0, 0.0, 2.5)
ob_side.lock_rotations_4d = False
ob_side.empty_display_type = 'ARROWS'
ob_side.lineart.crease_threshold = 0.0
ob_chair.location = (7.0, 3.0, 0.0)
ob_chair.rotation_euler = (0.0, -0.0, 0.1745)
ob_chair.empty_image_offset = (0.0, 0.0)
ob_chair.lineart.crease_threshold = 0.0
ob_arm_curve.parent = ob_chair
ob_arm_curve.location = (0.0, -1.0, 0.0)
ob_arm_curve.lineart.crease_threshold = 0.0
ob_arm.parent = ob_chair
ob_arm.location = (0.0, -1.0, 0.0)
ob_arm.lineart.crease_threshold = 0.0
_m = ob_arm.modifiers.new('Array', 'ARRAY')
_m.fit_type = 'FIT_CURVE'
_m.curve = ob_arm_curve
_m.constant_offset_displace = (0.0, 0.0, 0.0)
_m = ob_arm.modifiers.new('Curve', 'CURVE')
_m.object = ob_arm_curve
ob_back.parent = ob_chair
ob_back.location = (0.0, -1.0, 2.0)
ob_back.lock_rotations_4d = False
ob_back.empty_display_type = 'ARROWS'
ob_back.lineart.crease_threshold = 0.0
_m = ob_back.modifiers.new('Bevel', 'BEVEL')
_m.limit_method = 'NONE'
_m.spread = 0.0
ob_seat.parent = ob_chair
ob_seat.location = (0.0, 0.0, 1.0)
ob_seat.lock_rotations_4d = False
ob_seat.empty_display_type = 'ARROWS'
ob_seat.lineart.crease_threshold = 0.0
_m = ob_seat.modifiers.new('Bevel', 'BEVEL')
_m.limit_method = 'NONE'
_m.spread = 0.0
ob_support.parent = ob_chair
ob_support.location = (0.0, -0.4699, 0.823)
ob_support.scale = (1.024, 1.0, 1.0)
ob_support.lineart.crease_threshold = 0.0
ob_room.location = (0.0, 0.0, 0.0)
ob_room.empty_image_offset = (0.0, 0.0)
ob_room.lineart.crease_threshold = 0.0
ob_ceiling_dip.parent = ob_room
ob_ceiling_dip.location = (-7.0, 0.0, 9.0)
ob_ceiling_dip.scale = (8.3, 8.3, 0.5)
ob_ceiling_dip.lineart.crease_threshold = 0.0
ob_curtain_top.parent = ob_room
ob_curtain_top.location = (9.4, 0.0, 9.0)
ob_curtain_top.scale = (0.1, 2.4, 0.5)
ob_curtain_top.lineart.crease_threshold = 0.0
ob_roof_temp.parent = ob_room
ob_roof_temp.location = (0.0, 0.0, 10.0)
ob_roof_temp.rotation_euler = (-0.0, 3.142, -0.0)
ob_roof_temp.lineart.crease_threshold = 0.0
ob_wall_001.parent = ob_room
ob_wall_001.location = (2.0, -8.0, 5.0)
ob_wall_001.rotation_euler = (0.0, -0.0, 3.142)
ob_wall_001.lineart.crease_threshold = 0.0
ob_window.parent = ob_room
ob_window.location = (10.0, 0.0, 5.0)
ob_window.rotation_euler = (0.0, -0.0, -1.571)
ob_window.lineart.crease_threshold = 0.0
ob_doorways.parent = ob_room
ob_doorways.location = (-10.0, 0.0, 5.0)
ob_doorways.scale = (1.0, 1.0, 1.0)
ob_doorways.lineart.crease_threshold = 0.0
ob_wall.parent = ob_room
ob_wall.location = (2.0, 8.0, 5.0)
ob_wall.lineart.crease_threshold = 0.0
ob_carpet.parent = ob_room
ob_carpet.location = (0.0, 0.0, 0.0)
ob_carpet.lineart.crease_threshold = 0.0
ob_lamp.location = (4.076, 1.005, 5.904)
ob_lamp.rotation_euler = (0.6503, 0.05522, 1.866)
ob_lamp.lock_rotations_4d = False
ob_lamp.empty_display_type = 'ARROWS'
ob_lamp.color = (0.0, 0.0, 0.0, 0.0)
ob_lamp.lineart.crease_threshold = 0.0
ob_camera.location = (9.754, -7.463, 4.629)
ob_camera.rotation_euler = (1.284, -2.273e-07, 0.8849)
ob_camera.lock_rotations_4d = False
ob_camera.empty_display_type = 'ARROWS'
ob_camera.color = (0.0, 0.0, 0.0, 0.0)
ob_camera.display_type = 'WIRE'
ob_camera.lineart.crease_threshold = 0.0

# ---- collection membership
col_collection_1.objects.link(ob_closet_door_001)
col_collection_1.objects.link(ob_closet_door)
col_collection_1.objects.link(ob_door)
col_collection_1.objects.link(ob_chair_001)
col_collection_1.objects.link(ob_support_001)
col_collection_1.objects.link(ob_seat_001)
col_collection_1.objects.link(ob_back_003)
col_collection_1.objects.link(ob_arm_curve_001)
col_collection_1.objects.link(ob_arm_001)
col_collection_1.objects.link(ob_desk_002)
col_collection_1.objects.link(ob_side_001)
col_collection_1.objects.link(ob_drawer_005)
col_collection_1.objects.link(ob_drawer_004)
col_collection_1.objects.link(ob_drawer_003)
col_collection_1.objects.link(ob_desk_003)
col_collection_1.objects.link(ob_back_002)
col_collection_1.objects.link(ob_desk)
col_collection_1.objects.link(ob_back_001)
col_collection_1.objects.link(ob_desk_001)
col_collection_1.objects.link(ob_drawer_001)
col_collection_1.objects.link(ob_drawer_002)
col_collection_1.objects.link(ob_drawer)
col_collection_1.objects.link(ob_side)
col_collection_1.objects.link(ob_chair)
col_collection_1.objects.link(ob_arm_curve)
col_collection_1.objects.link(ob_arm)
col_collection_1.objects.link(ob_back)
col_collection_1.objects.link(ob_seat)
col_collection_1.objects.link(ob_support)
col_collection_1.objects.link(ob_room)
col_collection_1.objects.link(ob_ceiling_dip)
col_collection_1.objects.link(ob_curtain_top)
col_collection_1.objects.link(ob_roof_temp)
col_collection_1.objects.link(ob_wall_001)
col_collection_1.objects.link(ob_window)
col_collection_1.objects.link(ob_doorways)
col_collection_1.objects.link(ob_wall)
col_collection_1.objects.link(ob_carpet)
col_collection_1.objects.link(ob_lamp)
col_collection_1.objects.link(ob_camera)

# ---- scene / render settings (as saved in the file)
scene.camera = ob_camera
scene.frame_start = 1; scene.frame_end = 250; scene.frame_set(1)
scene.render.engine = 'BLENDER_EEVEE_NEXT'
scene.render.resolution_percentage = 50
scene.render.dither_intensity = 0.0
scene.cycles.use_denoising = False
scene.cycles.samples = 128
scene.cycles.sampling_pattern = 'TABULATED_SOBOL'
scene.cycles.use_adaptive_sampling = False
scene.cycles.use_light_tree = False
scene.cycles.blur_glossy = 0.0
scene.cycles.sample_clamp_indirect = 0.0
scene.view_settings.view_transform = 'Standard'
bpy.context.view_layer.update()
